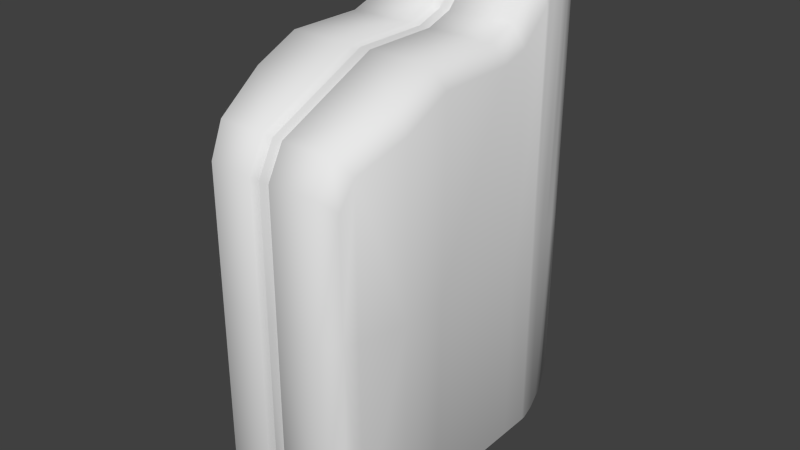 # Source: Jerry.blend  (saved by Blender 2.73.0; exported with 4.5.12 LTS)
import bpy
from mathutils import Matrix  # noqa: F401  (used for matrix-valued properties, if any)

bpy.ops.wm.read_factory_settings(use_empty=True)
scene = bpy.context.scene
scene.name = 'Scene'

# ---- collections
col_collection_1 = bpy.data.collections.new('Collection 1'); scene.collection.children.link(col_collection_1)
col_collection_2 = bpy.data.collections.new('Collection 2'); scene.collection.children.link(col_collection_2)
col_collection_2.hide_render = True
col_collection_2.hide_viewport = True

# ---- materials (node trees are filled in below, after node groups)
mat_bummymcbumerson = bpy.data.materials.new('Bummymcbumerson')
mat_bummymcbumerson.alpha_threshold = 0.0
mat_bummymcbumerson.use_transparent_shadow = False
mat_bummymcbumerson.roughness = 0.5
mat_bummymcbumerson.line_color = (0.0, 0.0, 0.0, 1.0)

# ---- material node trees

# ---- world
world_world = bpy.data.worlds.new('World'); scene.world = world_world
world_world.color = (0.05088, 0.05088, 0.05088)
world_world.use_sun_shadow = False
world_world.sun_shadow_jitter_overblur = 0.0
world_world.cycles.sampling_method = 'MANUAL'
world_world.cycles.sample_map_resolution = 256

# ---- meshes
me_cube_008 = bpy.data.meshes.new('Cube.008')
me_cube_008.from_pydata([(0.2087, 0.3701, 0.7792), (0.2087, 0.3701, -0.7487), (0.1818, 0.4664, -0.7241), (0.168, 0.5159, -0.6296), (0.1882, -0.4572, -0.7477), (0.1845, -0.4734, 0.433), (0.1731, -0.5235, 0.3385), (0.2307, -0.1614, 0.5765), (0.2307, 0.0758, 0.5765), (0.2307, 0.165, 0.6062), (0.2373, 0.3956, 0.7068), (0.2234, 0.4454, 0.6956), (0.2141, 0.4788, 0.6205), (0.251, 0.3463, -0.6997), (0.2266, 0.4338, -0.6794), (0.2141, 0.4788, -0.6012), (0.2292, -0.4323, -0.6981), (0.2172, -0.4846, -0.6012), (0.2276, -0.4391, 0.381), (0.2172, -0.4846, 0.3028), (0.265, -0.1471, 0.5179), (0.265, 0.1017, 0.5179), (0.265, 0.1827, 0.5425), (0.2538, 0.3334, 0.6822), (0.2307, 0.0759, -0.7487), (0.265, 0.1829, -0.6997), (0.265, 0.07935, -0.6997), (0.265, -0.1602, -0.6997), (0.2307, -0.1539, -0.7487), (0.2307, 0.1685, -0.7487), (0.2277, 0.3019, 0.7494), (0.1731, -0.5235, -0.6296), (0.168, 0.5159, 0.66), (0.1818, 0.4664, 0.7546), (0.0, 0.3735, 0.7792), (0.0, 0.5249, -0.6296), (0.0, -0.5289, -0.6296), (0.0, -0.1614, 0.5765), (0.0, 0.0758, 0.5765), (0.0, 0.1685, -0.7487), (0.0, 0.0759, -0.7487), (0.0, -0.1539, -0.7487), (0.0, 0.3028, 0.7494), (0.0, 0.165, 0.6062), (0.0, -0.5289, 0.3385), (0.0, -0.4776, 0.433), (0.0, -0.4609, -0.7477), (0.0, 0.4735, -0.7241), (0.0, 0.3735, -0.7487), (0.0, 0.5249, 0.66), (0.0, 0.4735, 0.7546), (0.03217, 0.3028, 0.7494), (0.03217, -0.1614, 0.5765), (0.03217, -0.1539, -0.7487), (0.03217, 0.5249, -0.6296), (0.03217, 0.0759, -0.7487), (0.03217, 0.3735, 0.7792), (0.03217, 0.0758, 0.5765), (0.03217, 0.4735, 0.7546), (0.03217, 0.5249, 0.66), (0.03217, 0.165, 0.6062), (0.03217, -0.4776, 0.433), (0.03217, -0.5289, 0.3385), (0.03217, 0.1685, -0.7487), (0.03217, 0.4735, -0.7241), (0.03217, -0.4609, -0.7477), (0.03217, -0.5289, -0.6296), (0.03217, 0.3735, -0.7487), (0.01608, -0.1561, 0.5579), (0.01608, -0.1487, -0.7288), (0.01608, 0.5058, -0.6176), (0.01608, 0.07479, -0.7288), (0.01608, 0.3791, 0.7569), (0.01608, 0.08376, 0.5579), (0.01608, 0.5058, 0.648), (0.01608, 0.1705, 0.5867), (0.01608, -0.4636, 0.4186), (0.01608, 0.1648, -0.7288), (0.01608, -0.4481, -0.7277), (0.01608, 0.3643, -0.7288), (0.01608, 0.3091, 0.7314), (0.01608, 0.4638, 0.7353), (0.01608, -0.5135, 0.3268), (0.01608, 0.4616, -0.7049), (0.01608, -0.5135, -0.6131), (0.2381, 0.3927, -0.06952), (0.225, 0.4396, -0.06952), (0.03217, -0.5289, -0.05798), (0.0, -0.5289, -0.05798), (0.1731, -0.5235, -0.05798), (0.2276, -0.4391, -0.06952), (0.2172, -0.4846, -0.0674), (0.2528, 0.34, -0.06952), (0.265, 0.1828, -0.06952), (0.265, 0.09052, -0.06952), (0.265, -0.1536, -0.06952), (0.01608, -0.5135, -0.05813), (0.2141, 0.4788, -0.06809), (0.168, 0.5159, -0.06684), (0.0, 0.5249, -0.06684), (0.03217, 0.5249, -0.06684), (0.01608, 0.5058, -0.06533), (0.1953, 0.4183, -0.7364), (0.2388, 0.39, -0.6895), (0.0, 0.4235, -0.7364), (0.03217, 0.4235, -0.7364), (0.01608, 0.4129, -0.7168), (0.265, 0.2781, 0.6355), (0.265, 0.2781, -0.6997), (0.2307, 0.2781, 0.7238), (0.2307, 0.2781, -0.7487), (0.265, 0.2781, -0.06952), (0.265, -0.2977, -0.06952), (0.2307, -0.2977, -0.7483), (0.265, -0.2977, 0.4462), (0.265, -0.2977, -0.6989), (0.2307, -0.2977, 0.5147), (0.0, -0.299, 0.5141), (0.03217, -0.299, 0.5141), (0.01608, -0.2898, 0.4973), (0.0, 0.2763, 0.7219), (0.03217, 0.2763, 0.7219), (0.01608, 0.2824, 0.7036), (0.0, 0.2637, -0.7487), (0.03217, 0.2637, -0.7487), (0.01608, 0.2575, -0.7288), (0.0, -0.3003, -0.7482), (0.03217, -0.3003, -0.7482), (0.01608, -0.2915, -0.7283), (0.2644, 0.2905, 0.6383), (0.0, 0.2941, -0.7487), (0.0, 0.2891, 0.7352), (0.03217, 0.2941, -0.7487), (0.2292, 0.2896, 0.7362), (0.01608, 0.2871, -0.7288), (0.2643, 0.2909, -0.06952), (0.2246, 0.3036, -0.7487), (0.2642, 0.2913, -0.6997), (0.03217, 0.2891, 0.7352), (0.01608, 0.2953, 0.7171)], [], [(102, 2, 14, 103), (8, 7, 20, 21), (133, 138, 121, 109), (2, 3, 15, 14), (9, 8, 21, 22), (5, 6, 19, 18), (68, 73, 38, 37), (119, 117, 45, 76), (74, 49, 50, 81), (96, 82, 44, 88), (0, 10, 11, 33), (133, 109, 107, 129), (89, 91, 19, 6), (9, 109, 121, 60), (33, 11, 12, 32), (30, 23, 10, 0), (4, 16, 17, 31), (98, 97, 15, 3), (28, 24, 26, 27), (24, 29, 25, 26), (72, 34, 42, 80), (106, 79, 48, 104), (69, 41, 40, 71), (76, 45, 44, 82), (115, 27, 95, 112), (122, 120, 43, 75), (71, 40, 39, 77), (83, 47, 35, 70), (101, 70, 35, 99), (84, 36, 46, 78), (81, 50, 34, 72), (73, 75, 43, 38), (8, 9, 60, 57), (33, 58, 56, 0), (31, 66, 65, 4), (98, 3, 54, 100), (128, 69, 53, 127), (2, 64, 54, 3), (24, 55, 63, 29), (61, 5, 116, 118), (5, 61, 62, 6), (28, 53, 55, 24), (28, 27, 115, 113), (102, 1, 67, 105), (0, 56, 51, 30), (89, 6, 62, 87), (32, 59, 58, 33), (7, 8, 57, 52), (57, 60, 75, 73), (124, 63, 77, 125), (58, 81, 72, 56), (123, 125, 77, 39), (66, 84, 78, 65), (100, 54, 70, 101), (128, 126, 41, 69), (64, 83, 70, 54), (55, 71, 77, 63), (121, 122, 75, 60), (61, 76, 82, 62), (53, 69, 71, 55), (119, 76, 61, 118), (105, 67, 79, 106), (56, 72, 80, 51), (87, 62, 82, 96), (59, 74, 81, 58), (52, 57, 73, 68), (59, 100, 101, 74), (10, 23, 92, 85), (27, 26, 94, 95), (11, 10, 85, 86), (26, 25, 93, 94), (31, 89, 87, 66), (84, 96, 88, 36), (129, 107, 111, 135), (32, 98, 100, 59), (114, 112, 95, 20), (66, 87, 96, 84), (31, 17, 91, 89), (74, 101, 99, 49), (32, 12, 97, 98), (116, 7, 52, 118), (137, 108, 110, 136), (64, 105, 106, 83), (2, 102, 105, 64), (83, 106, 104, 47), (1, 102, 103, 13), (103, 14, 86, 85), (21, 20, 95, 94), (13, 103, 85, 92), (14, 15, 97, 86), (11, 86, 97, 12), (18, 19, 91, 90), (16, 90, 91, 17), (135, 137, 13, 92), (7, 116, 114, 20), (109, 9, 22, 107), (108, 25, 29, 110), (116, 5, 18, 114), (18, 90, 112, 114), (16, 115, 112, 90), (113, 115, 16, 4), (68, 119, 118, 52), (68, 37, 117, 119), (138, 139, 122, 121), (139, 131, 120, 122), (130, 134, 125, 123), (132, 124, 125, 134), (78, 46, 126, 128), (78, 128, 127, 65), (28, 113, 127, 53), (65, 127, 113, 4), (63, 124, 110, 29), (132, 136, 110, 124), (67, 1, 136, 132), (67, 132, 134, 79), (48, 79, 134, 130), (80, 42, 131, 139), (51, 80, 139, 138), (111, 108, 137, 135), (13, 137, 136, 1), (23, 129, 135, 92), (30, 133, 129, 23), (30, 51, 138, 133), (22, 21, 94, 93), (107, 22, 93, 111), (93, 25, 108, 111)])
me_cube_008.polygons.foreach_set('use_smooth', [True] * 126)
_uv = me_cube_008.uv_layers.new(name='UVMap')
_uv.uv.foreach_set('vector', [0.468, 0.1268, 0.4905, 0.1304, 0.4707, 0.1536, 0.453, 0.1506, 0.3312, 0.6503, 0.2304, 0.644, 0.239, 0.6171, 0.3417, 0.6213, 0.4239, 0.69, 0.4164, 0.7527, 0.4105, 0.7509, 0.4195, 0.6873, 0.4905, 0.1304, 0.5098, 0.1704, 0.4881, 0.1827, 0.4707, 0.1536, 0.3695, 0.6586, 0.3312, 0.6503, 0.3417, 0.6213, 0.3747, 0.6288, 0.1038, 0.582, 0.08738, 0.5422, 0.1091, 0.5281, 0.1256, 0.5589, 0.2231, 0.733, 0.3193, 0.7453, 0.3159, 0.755, 0.2197, 0.7427, 0.1277, 0.6894, 0.1214, 0.6978, 0.05365, 0.6509, 0.06191, 0.6439, 0.5656, 0.666, 0.5756, 0.67, 0.5689, 0.7113, 0.5605, 0.7051, 0.01707, 0.3894, 0.02469, 0.5476, 0.01532, 0.5515, 0.008974, 0.3894, 0.4477, 0.7011, 0.4545, 0.6773, 0.4722, 0.6732, 0.4865, 0.7012, 0.4239, 0.69, 0.4195, 0.6873, 0.4141, 0.6576, 0.4183, 0.6583, 0.08386, 0.3893, 0.1072, 0.3857, 0.1091, 0.5281, 0.08738, 0.5422, 0.3695, 0.6586, 0.4195, 0.6873, 0.4105, 0.7509, 0.3664, 0.7374, 0.4865, 0.7012, 0.4722, 0.6732, 0.4831, 0.6456, 0.5046, 0.6612, 0.4286, 0.6925, 0.4339, 0.6705, 0.4545, 0.6773, 0.4477, 0.7011, 0.114, 0.119, 0.131, 0.1431, 0.1122, 0.1793, 0.09081, 0.1678, 0.5144, 0.3862, 0.4914, 0.3856, 0.4881, 0.1827, 0.5098, 0.1704, 0.2386, 0.1188, 0.3303, 0.1198, 0.331, 0.1439, 0.2365, 0.1427, 0.3303, 0.1198, 0.3672, 0.1216, 0.3711, 0.1457, 0.331, 0.1439, 0.4505, 0.7715, 0.446, 0.7827, 0.4172, 0.7719, 0.4188, 0.7625, 0.4899, 0.04624, 0.4667, 0.04074, 0.4724, 0.02899, 0.4955, 0.03481, 0.2373, 0.02442, 0.2346, 0.01316, 0.3366, 0.01316, 0.3357, 0.02459, 0.02958, 0.5904, 0.02001, 0.5938, 0.01532, 0.5515, 0.02469, 0.5476, 0.6834, 0.01349, 0.7374, 0.01316, 0.74, 0.2607, 0.6834, 0.2607, 0.4049, 0.7578, 0.4051, 0.7667, 0.3608, 0.7536, 0.3601, 0.7443, 0.3357, 0.02459, 0.3366, 0.01316, 0.3784, 0.01578, 0.3758, 0.02715, 0.5662, 0.1247, 0.5756, 0.1189, 0.5815, 0.1613, 0.5712, 0.1651, 0.579, 0.3869, 0.5712, 0.1651, 0.5815, 0.1613, 0.5878, 0.3865, 0.02901, 0.1637, 0.0197, 0.1577, 0.02619, 0.1057, 0.03579, 0.1111, 0.4887, 0.778, 0.4891, 0.7881, 0.446, 0.7827, 0.4505, 0.7715, 0.3193, 0.7453, 0.3554, 0.7507, 0.3539, 0.7619, 0.3159, 0.755, 0.3312, 0.6503, 0.3695, 0.6586, 0.3574, 0.7396, 0.3187, 0.7349, 0.4865, 0.7012, 0.4924, 0.7685, 0.4514, 0.7595, 0.4477, 0.7011, 0.09081, 0.1678, 0.03897, 0.1598, 0.04743, 0.108, 0.114, 0.119, 0.5144, 0.3862, 0.5098, 0.1704, 0.5606, 0.1632, 0.5702, 0.3864, 0.1746, 0.029, 0.2373, 0.02442, 0.2354, 0.0357, 0.1719, 0.04058, 0.4905, 0.1304, 0.5549, 0.121, 0.5606, 0.1632, 0.5098, 0.1704, 0.3303, 0.1198, 0.3358, 0.03586, 0.3764, 0.03866, 0.3672, 0.1216, 0.06551, 0.6337, 0.1038, 0.582, 0.1778, 0.6147, 0.1331, 0.6804, 0.1038, 0.582, 0.04036, 0.5917, 0.03442, 0.5498, 0.08738, 0.5422, 0.2386, 0.1188, 0.2354, 0.0357, 0.3358, 0.03586, 0.3303, 0.1198, 0.2386, 0.1188, 0.2365, 0.1427, 0.1837, 0.1441, 0.182, 0.121, 0.468, 0.1268, 0.4472, 0.1245, 0.467, 0.05354, 0.4895, 0.05894, 0.4477, 0.7011, 0.4514, 0.7595, 0.423, 0.7541, 0.4286, 0.6925, 0.08386, 0.3893, 0.08738, 0.5422, 0.03442, 0.5498, 0.02511, 0.3895, 0.5046, 0.6612, 0.5552, 0.6679, 0.55, 0.7093, 0.4865, 0.7012, 0.2304, 0.644, 0.3312, 0.6503, 0.3187, 0.7349, 0.2222, 0.7231, 0.3187, 0.7349, 0.3574, 0.7396, 0.3554, 0.7507, 0.3193, 0.7453, 0.4184, 0.04337, 0.3764, 0.03866, 0.3758, 0.02715, 0.4172, 0.0318, 0.4924, 0.7685, 0.4887, 0.778, 0.4505, 0.7715, 0.4514, 0.7595, 0.4216, 0.02069, 0.4172, 0.0318, 0.3758, 0.02715, 0.3784, 0.01578, 0.03897, 0.1598, 0.02901, 0.1637, 0.03579, 0.1111, 0.04743, 0.108, 0.5702, 0.3864, 0.5606, 0.1632, 0.5712, 0.1651, 0.579, 0.3869, 0.1746, 0.029, 0.1697, 0.01809, 0.2346, 0.01316, 0.2373, 0.02442, 0.5549, 0.121, 0.5662, 0.1247, 0.5712, 0.1651, 0.5606, 0.1632, 0.3358, 0.03586, 0.3357, 0.02459, 0.3758, 0.02715, 0.3764, 0.03866, 0.4105, 0.7509, 0.4049, 0.7578, 0.3601, 0.7443, 0.3664, 0.7374, 0.04036, 0.5917, 0.02958, 0.5904, 0.02469, 0.5476, 0.03442, 0.5498, 0.2354, 0.0357, 0.2373, 0.02442, 0.3357, 0.02459, 0.3358, 0.03586, 0.1277, 0.6894, 0.06191, 0.6439, 0.06551, 0.6337, 0.1331, 0.6804, 0.4895, 0.05894, 0.467, 0.05354, 0.4667, 0.04074, 0.4899, 0.04624, 0.4514, 0.7595, 0.4505, 0.7715, 0.4188, 0.7625, 0.423, 0.7541, 0.02511, 0.3895, 0.03442, 0.5498, 0.02469, 0.5476, 0.01707, 0.3894, 0.5552, 0.6679, 0.5656, 0.666, 0.5605, 0.7051, 0.55, 0.7093, 0.2222, 0.7231, 0.3187, 0.7349, 0.3193, 0.7453, 0.2231, 0.733, 0.5552, 0.6679, 0.5702, 0.3864, 0.579, 0.3869, 0.5656, 0.666, 0.9571, 0.5657, 0.9318, 0.5561, 0.9344, 0.2607, 0.9559, 0.2607, 0.7374, 0.01316, 0.8315, 0.01316, 0.8359, 0.2607, 0.74, 0.2607, 0.9774, 0.5613, 0.9571, 0.5657, 0.9559, 0.2607, 0.9751, 0.2607, 0.8315, 0.01316, 0.8722, 0.01316, 0.8721, 0.2607, 0.8359, 0.2607, 0.09081, 0.1678, 0.08386, 0.3893, 0.02511, 0.3895, 0.03897, 0.1598, 0.02901, 0.1637, 0.01707, 0.3894, 0.008974, 0.3894, 0.0197, 0.1577, 0.9145, 0.5388, 0.9096, 0.5377, 0.9096, 0.2607, 0.9146, 0.2607, 0.5046, 0.6612, 0.5144, 0.3862, 0.5702, 0.3864, 0.5552, 0.6679, 0.6834, 0.4633, 0.6834, 0.2607, 0.74, 0.2607, 0.7425, 0.4915, 0.03897, 0.1598, 0.02511, 0.3895, 0.01707, 0.3894, 0.02901, 0.1637, 0.09081, 0.1678, 0.1122, 0.1793, 0.1072, 0.3857, 0.08386, 0.3893, 0.5656, 0.666, 0.579, 0.3869, 0.5878, 0.3865, 0.5756, 0.67, 0.5046, 0.6612, 0.4831, 0.6456, 0.4914, 0.3856, 0.5144, 0.3862, 0.1778, 0.6147, 0.2304, 0.644, 0.1861, 0.7153, 0.1331, 0.6804, 0.4137, 0.1494, 0.4076, 0.1492, 0.41, 0.1252, 0.4206, 0.1247, 0.5124, 0.06497, 0.4895, 0.05894, 0.4899, 0.04624, 0.5124, 0.05208, 0.4905, 0.1304, 0.468, 0.1268, 0.4895, 0.05894, 0.5124, 0.06497, 0.5124, 0.05208, 0.4899, 0.04624, 0.4955, 0.03481, 0.5187, 0.0408, 0.4472, 0.1245, 0.468, 0.1268, 0.453, 0.1506, 0.4354, 0.148, 0.9548, 0.01715, 0.9727, 0.02114, 0.9751, 0.2607, 0.9559, 0.2607, 0.8403, 0.4915, 0.7425, 0.4915, 0.74, 0.2607, 0.8359, 0.2607, 0.937, 0.01316, 0.9548, 0.01715, 0.9559, 0.2607, 0.9344, 0.2607, 0.9727, 0.02114, 0.991, 0.05186, 0.991, 0.2613, 0.9751, 0.2607, 0.9774, 0.5613, 0.9751, 0.2607, 0.991, 0.2613, 0.991, 0.5318, 0.6259, 0.4377, 0.6076, 0.407, 0.6076, 0.2616, 0.6259, 0.2607, 0.6286, 0.01379, 0.6259, 0.2607, 0.6076, 0.2616, 0.6076, 0.05187, 0.9146, 0.2607, 0.9148, 0.01316, 0.937, 0.01316, 0.9344, 0.2607, 0.2304, 0.644, 0.1778, 0.6147, 0.1819, 0.5852, 0.239, 0.6171, 0.4195, 0.6873, 0.3695, 0.6586, 0.3747, 0.6288, 0.4141, 0.6576, 0.4076, 0.1492, 0.3711, 0.1457, 0.3672, 0.1216, 0.41, 0.1252, 0.1778, 0.6147, 0.1038, 0.582, 0.1256, 0.5589, 0.1819, 0.5852, 0.6259, 0.4377, 0.6259, 0.2607, 0.6834, 0.2607, 0.6834, 0.4633, 0.6286, 0.01379, 0.6834, 0.01349, 0.6834, 0.2607, 0.6259, 0.2607, 0.182, 0.121, 0.1837, 0.1441, 0.131, 0.1431, 0.114, 0.119, 0.1793, 0.7234, 0.1277, 0.6894, 0.1331, 0.6804, 0.1861, 0.7153, 0.1793, 0.7234, 0.1745, 0.7329, 0.1214, 0.6978, 0.1277, 0.6894, 0.4164, 0.7527, 0.4113, 0.7599, 0.4049, 0.7578, 0.4105, 0.7509, 0.4113, 0.7599, 0.4112, 0.7689, 0.4051, 0.7667, 0.4049, 0.7578, 0.4353, 0.02288, 0.4303, 0.03378, 0.4172, 0.0318, 0.4216, 0.02069, 0.4313, 0.04554, 0.4184, 0.04337, 0.4172, 0.0318, 0.4303, 0.03378, 0.1061, 0.03745, 0.09909, 0.02684, 0.1697, 0.01809, 0.1746, 0.029, 0.1061, 0.03745, 0.1746, 0.029, 0.1719, 0.04058, 0.1019, 0.04947, 0.2386, 0.1188, 0.182, 0.121, 0.1719, 0.04058, 0.2354, 0.0357, 0.1019, 0.04947, 0.1719, 0.04058, 0.182, 0.121, 0.114, 0.119, 0.3764, 0.03866, 0.4184, 0.04337, 0.41, 0.1252, 0.3672, 0.1216, 0.4313, 0.04554, 0.4206, 0.1247, 0.41, 0.1252, 0.4184, 0.04337, 0.467, 0.05354, 0.4472, 0.1245, 0.4206, 0.1247, 0.4313, 0.04554, 0.467, 0.05354, 0.4313, 0.04554, 0.4303, 0.03378, 0.4667, 0.04074, 0.4724, 0.02899, 0.4667, 0.04074, 0.4303, 0.03378, 0.4353, 0.02288, 0.4188, 0.7625, 0.4172, 0.7719, 0.4112, 0.7689, 0.4113, 0.7599, 0.423, 0.7541, 0.4188, 0.7625, 0.4113, 0.7599, 0.4164, 0.7527, 0.9096, 0.2607, 0.9096, 0.01316, 0.9148, 0.01316, 0.9146, 0.2607, 0.4354, 0.148, 0.4137, 0.1494, 0.4206, 0.1247, 0.4472, 0.1245, 0.9318, 0.5561, 0.9145, 0.5388, 0.9146, 0.2607, 0.9344, 0.2607, 0.4286, 0.6925, 0.4239, 0.69, 0.4183, 0.6583, 0.4339, 0.6705, 0.4286, 0.6925, 0.423, 0.7541, 0.4164, 0.7527, 0.4239, 0.69, 0.8721, 0.5012, 0.8403, 0.4915, 0.8359, 0.2607, 0.8721, 0.2607, 0.9096, 0.5377, 0.8721, 0.5012, 0.8721, 0.2607, 0.9096, 0.2607, 0.8721, 0.2607, 0.8722, 0.01316, 0.9096, 0.01316, 0.9096, 0.2607])
me_cube_008.materials.append(mat_bummymcbumerson)
me_cube_008.use_remesh_preserve_volume = False
me_cube_008.use_remesh_preserve_attributes = False
me_cube_008.use_mirror_vertex_groups = False
me_cube_008.update()
me_cube_005 = bpy.data.meshes.new('Cube.005')
me_cube_005.from_pydata([(0.1568, -0.06747, 0.7665), (0.1723, 0.2974, 0.7734), (0.1723, 0.2017, 0.6803), (0.1964, 0.2604, 0.7462), (0.1174, 0.2009, 0.6798), (0.1649, -0.2124, 0.7276), (0.0626, 0.2974, 0.7734), (0.0626, 0.2017, 0.6803), (0.03843, 0.2604, 0.7462), (0.1174, 0.2962, 0.7726), (0.1574, -0.0669, 0.7025), (0.1737, -0.06791, 0.7354), (0.1174, -0.06679, 0.6952), (0.07805, -0.06747, 0.7665), (0.07754, -0.0669, 0.7025), (0.06115, -0.06791, 0.7354), (0.1174, -0.06759, 0.771), (0.1725, -0.1678, 0.6746), (0.1875, -0.1967, 0.7044), (0.1175, -0.1631, 0.6688), (0.07007, -0.2124, 0.7276), (0.06252, -0.1678, 0.6746), (0.04748, -0.1967, 0.7044), (0.1175, -0.2147, 0.7318), (0.1693, -0.2576, 0.6216), (0.2104, -0.194, 0.6292), (0.2031, -0.2323, 0.6233), (0.1177, -0.1858, 0.6295), (0.06605, -0.2576, 0.6216), (0.02506, -0.194, 0.6292), (0.03232, -0.2323, 0.6233), (0.1177, -0.258, 0.6243), (0.1174, 0.2196, 0.7685), (0.1613, 0.2206, 0.7683), (0.1174, 0.1628, 0.6958), (0.07354, 0.1634, 0.6976), (0.07364, 0.2206, 0.7683), (0.05443, 0.1968, 0.7441), (0.1614, 0.1634, 0.6976), (0.1804, 0.1968, 0.7441), (0.06614, -0.2578, 0.5417), (0.1696, -0.2578, 0.5417), (0.1178, -0.2693, 0.5385), (0.02747, -0.2493, 0.5458), (-0.01098, -0.1829, 0.5782), (0.118, -0.1809, 0.5783), (0.247, -0.1829, 0.5782), (0.2083, -0.2493, 0.5458)], [], [(36, 37, 15, 13), (32, 36, 13, 16), (33, 32, 16, 0), (35, 34, 12, 14), (13, 15, 22, 20), (16, 13, 20, 23), (0, 16, 23, 5), (14, 12, 19, 21), (37, 35, 14, 15), (34, 38, 10, 12), (39, 33, 0, 11), (38, 39, 11, 10), (20, 22, 30, 28), (23, 20, 28, 31), (5, 23, 31, 24), (21, 19, 27, 29), (15, 14, 21, 22), (12, 10, 17, 19), (11, 0, 5, 18), (10, 11, 18, 17), (42, 31, 28, 40), (42, 41, 24, 31), (22, 21, 29, 30), (19, 17, 25, 27), (18, 5, 24, 26), (17, 18, 26, 25), (43, 40, 28, 30), (45, 44, 29, 27), (45, 27, 25, 46), (47, 46, 25, 26), (47, 26, 24, 41), (2, 3, 39, 38), (3, 1, 33, 39), (4, 2, 38, 34), (8, 7, 35, 37), (7, 4, 34, 35), (1, 9, 32, 33), (9, 6, 36, 32), (6, 8, 37, 36), (30, 29, 44, 43)])
me_cube_005.materials.append(mat_bummymcbumerson)
me_cube_005.use_remesh_preserve_volume = False
me_cube_005.use_remesh_preserve_attributes = False
me_cube_005.use_mirror_vertex_groups = False
me_cube_005.update()
me_cube_004 = bpy.data.meshes.new('Cube.004')
me_cube_004.from_pydata([(0.1289, -0.2849, 0.5097), (0.06049, -0.3094, 0.4964), (0.03215, -0.37, 0.4637), (0.06049, -0.4365, 0.4447), (0.1289, -0.4639, 0.4369), (0.1973, -0.4365, 0.4447), (0.2257, -0.37, 0.4637), (0.1973, -0.3094, 0.4964), (0.1289, -0.2973, 0.5159), (0.06718, -0.3203, 0.5064), (0.04161, -0.3771, 0.483), (0.06718, -0.4346, 0.4592), (0.1289, -0.4583, 0.4494), (0.1906, -0.4346, 0.4592), (0.2162, -0.3771, 0.483), (0.1906, -0.3203, 0.5064), (0.1289, -0.3617, 0.6719), (0.06718, -0.3847, 0.6624), (0.04161, -0.4415, 0.639), (0.06718, -0.499, 0.6152), (0.1289, -0.5227, 0.6054), (0.1906, -0.499, 0.6152), (0.2162, -0.4415, 0.639), (0.1906, -0.3847, 0.6624), (0.1289, -0.3549, 0.6803), (0.05895, -0.3809, 0.6695), (0.02997, -0.4453, 0.6429), (0.05895, -0.5105, 0.616), (0.1289, -0.5374, 0.6049), (0.1989, -0.5105, 0.616), (0.2278, -0.4453, 0.6429), (0.1989, -0.3809, 0.6695), (0.1289, -0.4453, 0.6429), (0.1289, -0.336, 0.6503), (0.05469, -0.3637, 0.6389), (0.02395, -0.432, 0.6107), (0.05469, -0.5011, 0.5822), (0.1289, -0.5297, 0.5704), (0.2031, -0.5011, 0.5822), (0.2339, -0.432, 0.6107), (0.2031, -0.3637, 0.6389), (0.1289, -0.432, 0.6107), (0.1646, -0.3469, 0.627), (0.1646, -0.3314, 0.6332), (0.1646, -0.325, 0.6487), (0.1646, -0.3314, 0.6643), (0.1646, -0.3469, 0.6708), (0.1646, -0.3625, 0.6643), (0.1646, -0.3689, 0.6487), (0.1646, -0.3625, 0.6332), (0.09198, -0.3469, 0.627), (0.09198, -0.3314, 0.6332), (0.09198, -0.325, 0.6487), (0.09198, -0.3314, 0.6643), (0.09198, -0.3469, 0.6708), (0.09198, -0.3625, 0.6643), (0.09198, -0.3689, 0.6487), (0.09198, -0.3625, 0.6332)], [], [(0, 1, 9, 8), (1, 2, 10, 9), (2, 3, 11, 10), (3, 4, 12, 11), (4, 5, 13, 12), (5, 6, 14, 13), (6, 7, 15, 14), (7, 0, 8, 15), (8, 9, 17, 16), (9, 10, 18, 17), (10, 11, 19, 18), (11, 12, 20, 19), (12, 13, 21, 20), (13, 14, 22, 21), (14, 15, 23, 22), (15, 8, 16, 23), (31, 24, 32), (30, 31, 32), (29, 30, 32), (28, 29, 32), (27, 28, 32), (26, 27, 32), (25, 26, 32), (24, 25, 32), (40, 41, 33), (39, 41, 40), (38, 41, 39), (37, 41, 38), (36, 41, 37), (35, 41, 36), (34, 41, 35), (33, 41, 34), (31, 40, 33, 24), (30, 39, 40, 31), (29, 38, 39, 30), (28, 37, 38, 29), (27, 36, 37, 28), (26, 35, 36, 27), (25, 34, 35, 26), (24, 33, 34, 25), (43, 44, 45, 46, 47, 48, 49, 42), (51, 50, 57, 56, 55, 54, 53, 52), (49, 57, 50, 42), (48, 56, 57, 49), (47, 55, 56, 48), (46, 54, 55, 47), (45, 53, 54, 46), (44, 52, 53, 45), (43, 51, 52, 44), (42, 50, 51, 43)])
me_cube_004.materials.append(mat_bummymcbumerson)
me_cube_004.use_remesh_preserve_volume = False
me_cube_004.use_remesh_preserve_attributes = False
me_cube_004.use_mirror_vertex_groups = False
me_cube_004.update()
me_cube_001 = bpy.data.meshes.new('Cube.001')
me_cube_001.from_pydata([(0.2042, 0.367, 0.7792), (0.2042, 0.367, -0.7487), (0.1768, 0.4632, -0.7241), (0.1628, 0.5125, -0.6296), (0.1759, -0.4744, -0.7492), (0.1782, -0.4668, 0.433), (0.1634, -0.516, 0.3385), (0.2307, -0.1614, 0.5765), (0.2307, 0.0758, 0.5765), (0.2307, 0.165, 0.6062), (0.2327, 0.3927, 0.7068), (0.2185, 0.4424, 0.6956), (0.209, 0.4757, 0.6205), (0.2467, 0.3434, -0.6997), (0.2218, 0.4308, -0.6794), (0.209, 0.4757, -0.6012), (0.2184, -0.4522, -0.6998), (0.2079, -0.4872, -0.6428), (0.2143, -0.4519, 0.3964), (0.2101, -0.4801, 0.3279), (0.265, -0.1471, 0.5179), (0.265, 0.1017, 0.5179), (0.265, 0.1827, 0.5425), (0.2503, 0.3308, 0.6822), (0.2307, 0.0759, -0.7487), (0.265, 0.1829, -0.6997), (0.265, 0.07935, -0.6997), (0.265, -0.1602, -0.6997), (0.2307, -0.1539, -0.7487), (0.2307, 0.1685, -0.7487), (0.2236, 0.299, 0.7494), (0.1623, -0.5199, -0.6662), (0.1628, 0.5125, 0.66), (0.1768, 0.4632, 0.7546), (0.0, 0.3735, 0.7792), (0.0, 0.5249, -0.6296), (0.0, -0.533, -0.6662), (0.0, -0.1614, 0.5765), (0.0, 0.0758, 0.5765), (0.0, 0.1685, -0.7487), (0.0, 0.0759, -0.7487), (0.0, -0.1539, -0.7487), (0.0, 0.3028, 0.7494), (0.0, 0.165, 0.6062), (0.0, -0.5289, 0.3385), (0.0, -0.4776, 0.433), (0.0, -0.4855, -0.7492), (0.0, 0.4735, -0.7241), (0.0, 0.3735, -0.7487), (0.0, 0.5249, 0.66), (0.0, 0.4735, 0.7546), (0.03217, 0.3028, 0.7494), (0.03217, -0.1614, 0.5765), (0.03217, -0.1539, -0.7487), (0.03217, 0.5249, -0.6296), (0.03217, 0.0759, -0.7487), (0.03217, 0.3735, 0.7792), (0.03217, 0.0758, 0.5765), (0.03217, 0.4735, 0.7546), (0.03217, 0.5249, 0.66), (0.03217, 0.165, 0.6062), (0.03217, -0.4776, 0.433), (0.03217, -0.5289, 0.3385), (0.03217, 0.1685, -0.7487), (0.03217, 0.4735, -0.7241), (0.03217, -0.4855, -0.7492), (0.03217, -0.533, -0.6662), (0.03217, 0.3735, -0.7487), (0.01608, -0.1561, 0.5579), (0.01608, -0.1487, -0.7288), (0.01608, 0.5058, -0.6176), (0.01608, 0.07479, -0.7288), (0.01608, 0.3791, 0.7569), (0.01608, 0.08376, 0.5579), (0.01608, 0.5058, 0.648), (0.01608, 0.1705, 0.5867), (0.01608, -0.4636, 0.4186), (0.01608, 0.1648, -0.7288), (0.01608, -0.4709, -0.7268), (0.01608, 0.3643, -0.7288), (0.01608, 0.3091, 0.7314), (0.01608, 0.4638, 0.7353), (0.01608, -0.5135, 0.3268), (0.01608, 0.4616, -0.7049), (0.01608, -0.5095, -0.6524), (0.03217, -0.5289, -0.07053), (0.0, -0.5289, -0.07053), (0.1634, -0.516, -0.07053), (0.2101, -0.4801, -0.07995), (0.265, -0.04241, 0.07408), (0.265, 0.1192, 0.07408), (0.2466, 0.1127, 0.1002), (0.2466, -0.04234, 0.1002), (0.01608, -0.5135, -0.07068), (0.209, 0.4757, -0.08796), (0.1628, 0.5125, -0.08672), (0.0, 0.5249, -0.06684), (0.03217, 0.5249, -0.06684), (0.01608, 0.5058, -0.06533), (0.1905, 0.4151, -0.7364), (0.2342, 0.3871, -0.6895), (0.0, 0.4235, -0.7364), (0.03217, 0.4235, -0.7364), (0.01608, 0.4129, -0.7168), (0.265, 0.159, 0.07408), (0.2466, 0.1816, 0.09785), (0.265, 0.1588, 0.0426), (0.2466, 0.1851, 0.03539), (0.265, 0.0584, -0.204), (0.265, -0.04153, -0.204), (0.2466, -0.04723, -0.2799), (0.265, -0.1031, 0.07408), (0.2466, -0.09663, 0.1002), (0.265, -0.1419, 0.07408), (0.2466, -0.1655, 0.09785), (0.265, -0.1419, 0.0426), (0.2466, -0.1682, 0.03539), (0.2466, -0.04723, -0.2608), (0.265, -0.04723, -0.2348), (0.265, 0.1196, -0.204), (0.265, -0.1028, -0.204), (0.2466, 0.1127, 0.1192), (0.2466, -0.04234, 0.1192), (0.2466, -0.09663, 0.1491), (0.2466, 0.2216, 0.1197), (0.2466, 0.2117, 0.04763), (0.2114, 0.4002, 0.4327), (0.2103, 0.4038, 0.4284), (0.2466, -0.1666, 0.1929), (0.2466, -0.1951, 0.08979), (0.2466, -0.1947, 0.03539), (0.2466, -0.1951, 0.1782), (0.2195, -0.3855, 0.3289), (0.2172, -0.3934, 0.3153), (0.265, 0.1196, 0.04337), (0.2048, 0.4231, -0.4849), (0.2071, 0.4152, -0.4985), (0.2466, 0.2117, -0.3388), (0.2466, 0.2117, -0.196), (0.2466, 0.2117, -0.2504), (0.2466, 0.1834, -0.3535), (0.2181, -0.3893, -0.5861), (0.2199, -0.3833, -0.5933), (0.2466, -0.1947, -0.2082), (0.2466, -0.2048, -0.2803), (0.2466, 0.1135, -0.3098), (0.2466, 0.0592, -0.2799), (0.2466, -0.09586, -0.2799), (0.2466, 0.1851, -0.196), (0.265, 0.1588, -0.2032), (0.2466, 0.1847, -0.2609), (0.265, 0.1592, -0.2347), (0.2466, 0.1135, -0.2608), (0.265, 0.12, -0.2348), (0.2466, -0.1682, -0.196), (0.265, -0.1028, 0.04337), (0.265, -0.1419, -0.2032), (0.2466, -0.1671, -0.2609), (0.265, 0.06409, 0.07408), (0.2466, 0.06409, 0.1002), (0.2466, 0.06409, 0.1192), (0.265, 0.0584, 0.04337), (0.265, -0.04153, 0.04337), (0.265, -0.1419, -0.2347), (0.2466, 0.0592, -0.2608), (0.2466, -0.09586, -0.2608), (0.265, -0.1024, -0.2348), (0.265, 0.05928, -0.2348), (0.265, 0.1127, 0.1445), (0.265, -0.04234, 0.1445), (0.265, -0.09663, 0.1745), (0.265, 0.2112, 0.145), (0.2259, 0.4292, 0.5009), (0.265, -0.1666, 0.2182), (0.2311, -0.411, 0.3588), (0.265, 0.06409, 0.1445), (0.2466, 0.2117, -0.08031), (0.2195, 0.4516, 0.4795), (0.265, 0.2333, 0.04566), (0.265, 0.2333, -0.08031), (0.2266, -0.4262, 0.3238), (0.265, -0.2164, 0.1674), (0.265, -0.2164, 0.09083), (0.265, -0.2164, 0.03559), (0.265, -0.09586, -0.3052), (0.265, 0.0592, -0.3052), (0.265, 0.1135, -0.3351), (0.265, -0.1943, -0.3056), (0.2317, -0.4082, -0.6414), (0.265, 0.1834, -0.3788), (0.2198, 0.4349, -0.5255), (0.265, -0.04723, -0.3052), (0.2466, -0.1682, -0.08031), (0.265, 0.1588, -0.08031), (0.2466, 0.1851, -0.08031), (0.2466, -0.1947, -0.08031), (0.265, -0.1419, -0.08031), (0.265, -0.1028, -0.08031), (0.265, 0.1196, -0.08031), (0.265, -0.04153, -0.08031), (0.265, 0.0584, -0.08031), (0.2243, -0.4327, -0.6226), (0.265, -0.2164, -0.2063), (0.265, -0.2164, -0.08031), (0.2142, 0.4545, -0.4935), (0.265, 0.2333, -0.328), (0.265, 0.2333, -0.2514), (0.265, 0.2333, -0.1962), (0.03217, 0.5249, 0.4933), (0.01608, 0.5058, 0.4844), (0.209, 0.4757, 0.4626), (0.1628, 0.5125, 0.4933), (0.0, 0.5249, 0.4933), (0.0, 0.2339, 0.6778), (0.265, 0.2544, 0.6124), (0.2389, 0.3036, 0.262), (0.2307, 0.2339, 0.6778), (0.03217, 0.2339, 0.6778), (0.01608, 0.2398, 0.6591), (0.2325, 0.3933, 0.6246), (0.209, 0.4757, 0.04587), (0.1628, 0.5125, 0.05345), (0.0, 0.5249, 0.05345), (0.03217, 0.5249, 0.05345), (0.01608, 0.5058, 0.05273), (0.209, 0.4757, -0.197), (0.1628, 0.5125, -0.202), (0.0, 0.5249, -0.1864), (0.03217, 0.5249, -0.1864), (0.01608, 0.5058, -0.1826), (0.209, 0.4757, -0.2471), (0.1628, 0.5125, -0.255), (0.0, 0.5249, -0.2413), (0.03217, 0.5249, -0.2413), (0.01608, 0.5058, -0.2366), (0.209, 0.4757, -0.3473), (0.1628, 0.5125, -0.361), (0.0, 0.5249, -0.3512), (0.03217, 0.5249, -0.3512), (0.01608, 0.5058, -0.3444), (0.209, 0.4757, -0.4856), (0.1628, 0.5125, -0.5073), (0.0, 0.5249, -0.5029), (0.03217, 0.5249, -0.5029), (0.01608, 0.5058, -0.4933), (0.2307, 0.03027, 0.5765), (0.265, 0.05394, 0.5179), (0.0, 0.03027, 0.5765), (0.03217, 0.03027, 0.5765), (0.01608, 0.03773, 0.5579), (0.03217, -0.04366, 0.5765), (0.03217, -0.08244, 0.5765), (0.01608, -0.03701, 0.5579), (0.01608, -0.0765, 0.5579), (0.2307, -0.08244, 0.5765), (0.2307, -0.04366, 0.5765), (0.265, -0.0655, 0.5179), (0.265, -0.0236, 0.5179), (0.0, -0.08244, 0.5765), (0.0, -0.04366, 0.5765), (0.2215, -0.3238, 0.5012), (0.2595, -0.3155, 0.4571), (0.0, -0.3136, 0.5075), (0.03217, -0.3136, 0.5075), (0.01608, -0.3041, 0.4909), (0.03217, -0.3956, 0.4703), (0.01608, -0.3838, 0.4547), (0.2017, -0.3883, 0.4703), (0.0, -0.3956, 0.4703), (0.2386, -0.3992, 0.4294), (0.2101, -0.4801, 0.04204), (0.2101, -0.4801, 0.09507), (0.2101, -0.4801, 0.1908), (0.1634, -0.516, 0.05689), (0.1634, -0.516, 0.1165), (0.1634, -0.516, 0.2187), (0.0, -0.5289, 0.05689), (0.0, -0.5289, 0.1165), (0.0, -0.5289, 0.2187), (0.01608, -0.5135, 0.2104), (0.01608, -0.5135, 0.1111), (0.01608, -0.5135, 0.05435), (0.03217, -0.5289, 0.2187), (0.03217, -0.5289, 0.1165), (0.03217, -0.5289, 0.05689), (0.03217, -0.5289, -0.211), (0.01608, -0.5135, -0.2069), (0.1634, -0.516, -0.211), (0.2101, -0.4801, -0.2109), (0.0, -0.5289, -0.211), (0.265, -0.1588, -0.6632), (0.265, 0.07957, -0.6657), (0.265, 0.1825, -0.6607), (0.2525, 0.323, -0.6557), (0.2391, 0.37, -0.6469), (0.2333, 0.3906, -0.6243), (0.265, -0.0581, -0.6997), (0.2307, -0.05596, -0.7487), (0.0, -0.05596, -0.7487), (0.03217, -0.05596, -0.7487), (0.01608, -0.05348, -0.7288), (0.265, -0.05723, -0.6643), (0.2561, 0.3105, -0.452), (0.2344, 0.3194, -0.4119), (0.2394, 0.3019, -0.426), (0.2456, 0.3472, -0.4059), (0.03217, 0.5249, -0.427), (0.01608, 0.5058, -0.4188), (0.209, 0.4757, -0.4165), (0.1628, 0.5125, -0.4342), (0.0, 0.5249, -0.427), (0.2134, 0.425, -0.512), (0.2558, -0.04723, -0.2925), (0.2558, 0.0592, -0.2925), (0.2558, -0.04234, 0.1319), (0.2558, 0.06409, 0.1319), (0.2268, -0.3933, 0.3395), (0.2558, -0.1666, 0.2056), (0.2558, -0.09663, 0.1618), (0.2558, 0.2164, 0.1324), (0.2165, 0.422, 0.4802), (0.2558, 0.1127, 0.1319), (0.2128, 0.4351, 0.4667), (0.2558, 0.2225, 0.04665), (0.2558, -0.2058, 0.1728), (0.2228, -0.4067, 0.3173), (0.2558, 0.2225, -0.08031), (0.2558, -0.2058, 0.09031), (0.2558, -0.2056, 0.03549), (0.2558, 0.1834, -0.3662), (0.2558, 0.1135, -0.3224), (0.2558, -0.1995, -0.293), (0.2251, -0.3979, -0.6303), (0.2558, -0.09586, -0.2925), (0.2197, -0.4161, -0.6119), (0.2558, -0.2056, -0.2073), (0.2558, 0.2225, -0.3334), (0.2095, 0.4388, -0.4892), (0.2558, -0.2056, -0.08031), (0.2558, 0.2225, -0.2509), (0.2558, 0.2225, -0.1961), (0.24, 0.3333, -0.4089), (0.2477, 0.3062, -0.439), (0.265, -0.2357, 0.09114), (0.2546, 0.3159, -0.4694), (0.2292, -0.4174, 0.3687), (0.2263, -0.4261, -0.6616), (0.2218, -0.442, 0.3195), (0.265, 0.21, 0.1612), (0.265, -0.09636, 0.1899), (0.265, 0.06014, -0.3219), (0.2353, -0.3969, 0.3611), (0.265, -0.2357, 0.03606), (0.265, 0.06369, 0.1592), (0.2343, -0.3995, -0.6586), (0.265, 0.1123, 0.1599), (0.265, -0.1658, 0.2306), (0.2221, 0.4397, 0.5234), (0.265, 0.1179, -0.3559), (0.265, -0.2358, 0.1691), (0.2419, 0.3604, -0.4069), (0.265, -0.0984, -0.3196), (0.2156, 0.4603, 0.4737), (0.265, -0.2357, -0.2066), (0.265, 0.1941, -0.4008), (0.265, -0.2357, -0.08028), (0.265, 0.2517, -0.1963), (0.2115, 0.4657, -0.4894), (0.2191, -0.4501, -0.6242), (0.265, 0.2471, 0.04567), (0.265, 0.2542, -0.3297), (0.227, 0.422, 0.5096), (0.265, 0.2527, -0.2511), (0.2216, 0.429, -0.5388), (0.218, 0.4414, -0.5376), (0.265, -0.04167, 0.1578), (0.265, 0.2495, -0.08082), (0.265, -0.04765, -0.3203), (0.2366, -0.3927, 0.378), (0.2101, -0.4801, 0.2561), (0.1634, -0.516, 0.2886), (0.0, -0.5289, 0.2886), (0.2433, -0.3052, 0.2775), (0.2385, -0.3212, 0.2634), (0.2573, -0.3228, 0.3055), (0.2479, -0.3541, 0.2657), (0.01608, -0.5135, 0.2783), (0.03217, -0.5289, 0.2886), (0.2442, -0.3343, 0.2624), (0.2512, -0.3109, 0.289), (0.2435, -0.3686, 0.26), (0.2592, -0.3165, 0.3156), (0.2588, -0.3179, 0.3795), (0.2396, 0.301, 0.2164), (0.2583, 0.3081, 0.2927), (0.2525, 0.3285, 0.2272), (0.03217, 0.5249, 0.2368), (0.01608, 0.5058, 0.2327), (0.209, 0.4757, 0.2196), (0.1628, 0.5125, 0.2368), (0.0, 0.5249, 0.2368), (0.246, 0.3147, 0.2218), (0.2486, 0.3058, 0.2774), (0.2591, 0.3037, 0.3065), (0.2484, 0.3405, 0.2241), (0.265, 0.1978, 0.3326), (0.265, -0.03355, 0.3196), (0.265, -0.09378, 0.3373), (0.265, -0.1574, 0.3598), (0.265, 0.05931, 0.3204), (0.265, 0.1075, 0.3208), (0.264, 0.2849, 0.4439), (0.265, -0.1881, -0.3196), (0.03217, -0.0434, -0.7487), (0.01608, -0.04126, -0.7288), (0.2466, -0.03709, -0.2608), (0.265, -0.03708, -0.2348), (0.265, -0.03202, -0.204), (0.265, -0.03709, -0.3052), (0.2466, -0.03709, -0.2799), (0.265, -0.03227, 0.07408), (0.2466, -0.0322, 0.1002), (0.2466, -0.0322, 0.1192), (0.265, -0.03202, 0.04337), (0.265, -0.0322, 0.1445), (0.265, -0.03202, -0.08031), (0.2307, -0.03662, 0.5765), (0.265, -0.01621, 0.5179), (0.0, -0.03662, 0.5765), (0.03217, -0.03662, 0.5765), (0.01608, -0.02989, 0.5579), (0.265, -0.0442, -0.6644), (0.265, -0.04501, -0.6997), (0.2307, -0.0434, -0.7487), (0.0, -0.0434, -0.7487), (0.2558, -0.0322, 0.1319), (0.2558, -0.03709, -0.2925), (0.265, -0.03738, -0.3205), (0.265, -0.03164, 0.1579), (0.265, -0.0247, 0.3197), (0.265, 0.154, -0.08031), (0.265, -0.04629, -0.2297), (0.265, 0.1199, -0.2297), (0.265, 0.154, 0.0427), (0.265, 0.1193, 0.0692), (0.265, -0.03625, -0.2297), (0.265, 0.154, -0.2033), (0.265, -0.04227, 0.0692), (0.265, -0.1374, -0.2033), (0.265, 0.06317, 0.0692), (0.265, -0.1374, -0.08031), (0.265, -0.1024, -0.2297), (0.265, -0.1374, 0.04269), (0.265, -0.1031, 0.0692), (0.265, 0.05913, -0.2297), (0.265, -0.03223, 0.0692), (0.2489, -0.04234, 0.09701), (0.2489, 0.1135, 0.09701), (0.2489, 0.1805, 0.09506), (0.2489, 0.1819, 0.03628), (0.2489, -0.09743, 0.09701), (0.2489, -0.1644, 0.09506), (0.2489, -0.165, 0.03628), (0.2489, -0.04723, -0.2576), (0.2489, 0.1819, -0.1969), (0.2489, 0.1143, -0.2576), (0.2489, 0.1837, -0.2581), (0.2489, -0.165, -0.1969), (0.2489, 0.06409, 0.09701), (0.2489, -0.09666, -0.2576), (0.2489, 0.05921, -0.2576), (0.2489, -0.1647, -0.2581), (0.2489, -0.165, -0.08031), (0.2489, 0.1819, -0.08031), (0.2489, -0.03709, -0.2576), (0.2489, -0.03221, 0.09701), (0.265, 0.1532, 0.06895), (0.265, 0.1541, -0.2294), (0.265, -0.1362, -0.2298), (0.265, -0.1373, 0.0681), (0.209, 0.4757, 0.04058), (0.01608, -0.5135, 0.04941), (0.03217, -0.5289, 0.05186), (0.1628, 0.5125, 0.04791), (0.0, 0.5249, 0.0487), (0.2466, 0.2117, 0.04258), (0.265, 0.2333, 0.04068), (0.2466, 0.1851, 0.03082), (0.265, -0.1419, 0.03775), (0.2466, -0.1682, 0.03082), (0.265, 0.1588, 0.03775), (0.2466, -0.1947, 0.03082), (0.265, 0.1196, 0.03848), (0.265, -0.1028, 0.03848), (0.265, 0.0584, 0.03848), (0.265, -0.04153, 0.03848), (0.265, -0.2164, 0.03101), (0.03217, 0.5249, 0.0487), (0.01608, 0.5058, 0.04806), (0.2101, -0.4801, 0.03722), (0.1634, -0.516, 0.05186), (0.0, -0.5289, 0.05186), (0.2558, -0.2056, 0.03092), (0.2558, 0.2225, 0.04163), (0.265, -0.2357, 0.03146), (0.265, 0.2472, 0.04068), (0.265, -0.03202, 0.03848), (0.265, 0.154, 0.03784), (0.265, -0.1374, 0.03783), (0.2489, -0.165, 0.03167), (0.2489, 0.1819, 0.03167), (0.1634, -0.516, -0.3044), (0.265, -0.2569, -0.2857), (0.2558, -0.246, -0.2853), (0.265, -0.2775, -0.2882), (0.03217, -0.5289, -0.3028), (0.0, -0.5289, -0.3025), (0.01608, -0.5135, -0.3045), (0.2099, -0.4808, -0.299), (0.2466, -0.235, -0.2849), (0.2466, 0.1847, -0.267), (0.2466, -0.1696, -0.2622), (0.2466, 0.0592, -0.2621), (0.2466, 0.1135, -0.2641), (0.2466, -0.04723, -0.2621), (0.2466, -0.09586, -0.2621), (0.2466, 0.2117, -0.2563), (0.265, -0.2191, -0.2116), (0.265, 0.2333, -0.2565), (0.03217, 0.5249, -0.2486), (0.01608, 0.5058, -0.2438), (0.209, 0.4757, -0.2538), (0.1628, 0.5125, -0.2621), (0.0, 0.5249, -0.2486), (0.2558, 0.2225, -0.2564), (0.2558, -0.2083, -0.2125), (0.265, -0.2385, -0.2121), (0.265, 0.2528, -0.2563), (0.2466, -0.03709, -0.2621), (0.2466, -0.1974, -0.2134), (0.1634, -0.516, -0.2179), (0.0, -0.5289, -0.2178), (0.03217, -0.5289, -0.2178), (0.01608, -0.5135, -0.2142), (0.2101, -0.4801, -0.2152), (0.265, 0.196, 0.1449), (0.1994, 0.384, -0.7444), (0.2558, 0.2026, -0.3778), (0.265, 0.211, -0.3954), (0.2466, 0.2012, 0.03794), (0.265, 0.1771, 0.3299), (0.2387, 0.3714, -0.6932), (0.265, 0.1943, 0.161), (0.2466, 0.1998, 0.1078), (0.265, 0.2213, -0.4168), (0.2466, 0.1994, -0.3634), (0.2558, 0.1973, 0.1323), (0.2466, 0.2012, -0.2605), (0.2466, 0.2012, 0.04281), (0.244, 0.3528, -0.6501), (0.2466, 0.2, -0.3353), (0.265, 0.1587, 0.5352), (0.2466, 0.2012, -0.2545), (0.2307, 0.1445, 0.5994), (0.2466, 0.1986, 0.1196), (0.2466, 0.2012, -0.08031), (0.2466, 0.2012, -0.196), (0.2085, 0.4174, -0.5016), (0.2487, 0.0592, -0.2827), (0.2487, -0.04234, 0.1221), (0.2212, -0.3873, 0.3313), (0.2487, 0.2204, 0.1226), (0.2487, 0.1127, 0.1221), (0.2487, -0.2036, -0.2832), (0.2487, -0.09586, -0.2827), (0.2487, -0.04723, -0.2827), (0.2487, 0.06409, 0.1221), (0.2487, -0.1666, 0.1958), (0.2487, -0.09663, 0.152), (0.2122, 0.4065, 0.4505), (0.2097, 0.415, 0.4408), (0.2487, 0.2141, 0.04741), (0.2487, -0.1975, 0.1769), (0.2184, -0.3964, 0.3158), (0.2487, 0.2141, -0.08031), (0.2487, -0.1975, 0.08991), (0.2487, -0.1972, 0.03542), (0.2487, 0.1834, -0.3564), (0.2487, 0.1135, -0.3126), (0.219, -0.3936, -0.6149), (0.2163, -0.4027, -0.6046), (0.2487, -0.1972, -0.208), (0.2487, 0.2141, -0.3376), (0.2059, 0.4267, -0.4859), (0.2487, -0.1972, -0.08031), (0.2487, 0.2141, -0.2505), (0.2487, 0.2141, -0.196), (0.2357, 0.3226, -0.4112), (0.2413, 0.3029, -0.429), (0.2451, -0.3065, 0.2801), (0.2398, -0.3242, 0.2632), (0.2411, 0.3041, 0.2655), (0.2411, 0.3041, 0.2176), (0.2487, -0.03709, -0.2827), (0.2487, -0.0322, 0.1221), (0.2487, 0.2141, 0.04236), (0.2487, -0.1972, 0.03084), (0.2487, -0.2375, -0.285), (0.2487, -0.1998, -0.2132), (0.2487, 0.2141, -0.2563), (0.2487, 0.2002, -0.3667), (0.2487, 0.1983, 0.1225), (0.2466, 0.1838, -0.3285), (0.2466, -0.2024, -0.2735), (0.2466, 0.1135, -0.2965), (0.2466, -0.04723, -0.2747), (0.2466, -0.09586, -0.2747), (0.2466, 0.2117, -0.3149), (0.209, 0.4757, -0.3202), (0.1628, 0.5125, -0.3324), (0.0, 0.5249, -0.3215), (0.265, 0.2538, -0.3084), (0.2466, -0.03709, -0.2747), (0.03217, -0.5289, -0.2782), (0.01608, -0.5135, -0.2784), (0.2466, -0.2241, -0.2642), (0.2099, -0.4806, -0.2747), (0.2466, 0.0592, -0.2747), (0.265, -0.246, -0.2642), (0.265, 0.2333, -0.3073), (0.03217, 0.5249, -0.3215), (0.01608, 0.5058, -0.3153), (0.2558, 0.2225, -0.3111), (0.2558, -0.2351, -0.2642), (0.265, -0.2662, -0.2662), (0.0, -0.5289, -0.278), (0.1634, -0.516, -0.2794), (0.2466, 0.2003, -0.3137), (0.2487, -0.2266, -0.2642), (0.2487, 0.2141, -0.314), (0.2466, -0.19, -0.2803), (0.2601, -0.3134, -0.6997), (0.1634, -0.516, -0.2573), (0.2558, -0.2291, -0.2527), (0.265, -0.2595, -0.2531), (0.2466, -0.1918, -0.2736), (0.2466, -0.1927, -0.2702), (0.2466, -0.2203, -0.2569), (0.2558, -0.1867, -0.2929), (0.21, -0.4805, -0.2566), (0.222, -0.3207, -0.749), (0.2487, -0.2223, -0.2559), (0.265, -0.1834, -0.3056), (0.265, -0.1798, -0.3196), (0.2642, -0.2997, -0.6606), (0.265, -0.2402, -0.2528), (0.2487, -0.1893, -0.2831), (0.01608, -0.3136, -0.7278), (0.03217, -0.3236, -0.749), (0.0, -0.3236, -0.749), (0.01608, -0.5135, -0.2504), (0.03217, -0.5289, -0.2519), (0.0, -0.5289, -0.2518), (0.265, -0.1751, -0.3377), (0.0, 0.3985, -0.7426), (0.03217, 0.3985, -0.7426), (0.01608, 0.3886, -0.7228), (0.03217, 0.06546, -0.7487), (0.01608, 0.06463, -0.7288), (0.265, 0.05048, -0.204), (0.265, 0.05566, 0.07408), (0.2466, 0.05567, 0.1002), (0.2466, 0.05567, 0.1192), (0.265, 0.05567, 0.1445), (0.265, 0.05048, -0.08031), (0.2307, 0.02442, 0.5765), (0.265, 0.0478, 0.5179), (0.0, 0.02442, 0.5765), (0.265, 0.06874, -0.6656), (0.2558, 0.05077, -0.2925), (0.265, 0.05535, 0.1591), (0.2466, 0.05077, -0.2608), (0.265, 0.05084, -0.2348), (0.265, 0.05077, -0.3052), (0.2466, 0.05077, -0.2799), (0.265, 0.05048, 0.04337), (0.03217, 0.02442, 0.5765), (0.01608, 0.03181, 0.5579), (0.265, 0.06846, -0.6997), (0.2307, 0.06546, -0.7487), (0.0, 0.06546, -0.7487), (0.2558, 0.05567, 0.1319), (0.265, 0.05161, -0.3218), (0.265, 0.05196, 0.3204), (0.265, 0.05078, -0.2297), (0.265, 0.05482, 0.0692), (0.2489, 0.05566, 0.09701), (0.2489, 0.05078, -0.2576), (0.265, 0.05048, 0.03848), (0.2466, 0.05077, -0.2621), (0.2487, 0.05077, -0.2827), (0.2487, 0.05567, 0.1221), (0.2466, 0.05077, -0.2747), (0.265, -0.2358, 0.1579), (0.03217, -0.5289, 0.2033), (0.2558, -0.1574, 0.1998), (0.265, -0.1437, 0.3549), (0.03217, -0.1085, 0.5765), (0.0, -0.5289, 0.2037), (0.2487, -0.1975, 0.1668), (0.2101, -0.4801, 0.1799), (0.2558, -0.2058, 0.1622), (0.265, -0.1559, 0.2116), (0.01608, -0.5135, 0.2013), (0.265, -0.09503, 0.5179), (0.01608, -0.1084, 0.5579), (0.2466, -0.1951, 0.1682), (0.1634, -0.516, 0.2003), (0.2307, -0.1087, 0.5765), (0.2466, -0.1664, 0.181), (0.265, -0.1548, 0.2242), (0.2466, -0.159, 0.1881), (0.265, -0.2164, 0.1562), (0.2487, -0.1586, 0.1908), (0.0, -0.1085, 0.5765), (0.2466, 0.2703, -0.407), (0.265, 0.2703, -0.2508), (0.2558, 0.2703, -0.3665), (0.2466, 0.2703, 0.1592), (0.265, 0.2703, -0.5576), (0.265, 0.2703, 0.04569), (0.266, 0.2703, 0.2411), (0.265, 0.2703, -0.2561), (0.265, 0.2703, -0.5063), (0.265, 0.2703, -0.3093), (0.2563, 0.2703, 0.2231), (0.2307, 0.2703, 0.7157), (0.2466, 0.2703, 0.2047), (0.265, 0.2703, -0.3418), (0.2466, 0.2703, -0.3785), (0.2307, 0.2703, -0.7487), (0.265, 0.2703, -0.08147), (0.265, 0.2703, -0.6575), (0.2653, 0.2703, 0.0923), (0.265, 0.2703, -0.6997), (0.2658, 0.2703, 0.2612), (0.265, 0.2703, -0.4311), (0.2487, 0.2703, -0.4097), (0.2558, 0.2703, -0.419), (0.265, 0.2703, -0.3542), (0.2654, 0.2703, 0.5), (0.265, 0.2703, 0.6278), (0.2656, 0.2703, 0.1203), (0.2487, 0.2703, -0.3758), (0.265, 0.2703, -0.4457), (0.265, 0.2703, -0.1963), (0.265, 0.2703, 0.5479), (0.265, 0.2703, 0.04067), (0.2488, 0.2703, 0.155), (0.2656, 0.2703, 0.433), (0.2562, 0.2703, 0.1404), (0.2488, 0.2703, 0.2089), (0.265, 0.2703, -0.3309), (0.2643, 0.284, 0.1344), (0.2637, 0.2838, -0.5719), (0.2637, 0.2838, -0.2507), (0.2548, 0.2813, -0.3714), (0.246, 0.2788, 0.1724), (0.246, 0.2788, 0.2169), (0.2637, 0.2838, 0.0457), (0.2637, 0.2838, -0.2561), (0.2481, 0.2794, 0.1683), (0.264, 0.2839, 0.1063), (0.2306, 0.2744, 0.7229), (0.2637, 0.2838, 0.04066), (0.2637, 0.2838, -0.347), (0.2637, 0.2838, -0.4498), (0.246, 0.2788, -0.3832), (0.2637, 0.2838, -0.3592), (0.2637, 0.2838, -0.6997), (0.2306, 0.2744, -0.7487), (0.2637, 0.2838, -0.6572), (0.2552, 0.2814, 0.154), (0.2645, 0.2841, 0.2727), (0.2637, 0.2838, -0.3097), (0.248, 0.2794, -0.414), (0.2548, 0.2813, -0.4233), (0.2553, 0.2814, 0.2348), (0.248, 0.2794, -0.3806), (0.2637, 0.2838, 0.6346), (0.2481, 0.2794, 0.221), (0.246, 0.2788, -0.4113), (0.2637, 0.2838, 0.554), (0.2637, 0.2838, -0.1963), (0.2637, 0.2838, -0.5191), (0.2637, 0.2838, -0.4353), (0.2637, 0.2838, -0.08169), (0.2647, 0.2841, 0.2525), (0.2637, 0.2838, -0.3315), (0.2652, 0.2624, 0.546), (0.2634, -0.3023, -0.4662), (0.2634, -0.3023, 0.1633), (0.2634, -0.3023, -0.2892), (0.2634, -0.3023, 0.2931), (0.2634, -0.3023, 0.03752), (0.2634, -0.3023, 0.2113), (0.2305, -0.2925, -0.7489), (0.2634, -0.3023, -0.6997), (0.2634, -0.3023, 0.1744), (0.2634, -0.3023, 0.03287), (0.2634, -0.3023, 0.2258), (0.2634, -0.3023, 0.3069), (0.2634, -0.3023, -0.2537), (0.2634, -0.3023, -0.2077), (0.2458, -0.2971, -0.4012), (0.2634, -0.3023, -0.494), (0.2634, -0.3023, -0.0802), (0.2634, -0.3023, 0.3774), (0.2478, -0.2977, 0.2442), (0.2478, -0.2977, 0.2745), (0.2634, -0.3023, -0.3602), (0.2634, -0.3023, -0.2128), (0.2267, -0.3066, 0.5094), (0.2546, -0.2997, 0.2367), (0.2634, -0.3023, -0.2673), (0.2634, -0.3023, -0.6682), (0.2634, -0.3023, -0.6605), (0.2458, -0.2971, 0.2464), (0.2478, -0.2977, -0.3956), (0.2546, -0.2997, -0.3799), (0.2634, -0.3023, 0.4622), (0.2458, -0.2971, -0.4374), (0.2478, -0.2977, -0.442), (0.2546, -0.2997, 0.2821), (0.2634, -0.3023, 0.09209), (0.2634, -0.3023, -0.3234), (0.2458, -0.2971, 0.2723), (0.265, -0.2863, -0.4515), (0.265, -0.2863, -0.6607), (0.265, -0.2863, 0.1624), (0.2558, -0.2863, -0.4403), (0.265, -0.2863, -0.2887), (0.265, -0.2863, 0.2877), (0.265, -0.2863, 0.2047), (0.265, -0.2863, -0.2127), (0.265, -0.2863, -0.08021), (0.265, -0.2863, -0.6428), (0.265, -0.2863, 0.2189), (0.265, -0.2863, 0.3014), (0.2466, -0.2863, 0.2401), (0.265, -0.2863, 0.3762), (0.265, -0.2863, -0.2536), (0.2307, -0.2863, 0.5199), (0.265, -0.2863, -0.6997), (0.265, -0.2863, -0.479), (0.265, -0.2863, 0.03265), (0.2558, -0.2863, 0.2766), (0.265, -0.2863, -0.2075), (0.265, -0.2863, -0.3423), (0.2558, -0.2863, 0.2301), (0.2487, -0.2863, 0.2379), (0.2466, -0.2863, -0.4214), (0.265, -0.2863, 0.09195), (0.2307, -0.2863, -0.7489), (0.2487, -0.2863, -0.3779), (0.2558, -0.2863, -0.3622), (0.265, -0.2863, -0.267), (0.265, -0.2863, 0.4657), (0.2487, -0.2863, 0.2688), (0.265, -0.2863, 0.1736), (0.2466, -0.2863, -0.3834), (0.2487, -0.2863, -0.426), (0.265, -0.2863, 0.03729), (0.265, -0.2863, -0.3053), (0.2466, -0.2863, 0.2666), (0.0, 0.2568, 0.7017), (0.0, 0.2798, 0.7256), (0.03217, 0.2798, 0.7256), (0.03217, 0.2568, 0.7017), (0.01608, 0.286, 0.7073), (0.01608, 0.2629, 0.6832), (0.0, -0.2996, 0.5138), (0.0, -0.2489, 0.5368), (0.03217, -0.2489, 0.5368), (0.03217, -0.2996, 0.5138), (0.01608, -0.2411, 0.5194), (0.01608, -0.2905, 0.497), (0.0, 0.1325, 0.5954), (0.03217, 0.1325, 0.5954), (0.01608, 0.1389, 0.5762), (0.0, 0.2368, -0.7487), (0.0, 0.3052, -0.7487), (0.03217, 0.2368, -0.7487), (0.03217, 0.3052, -0.7487), (0.01608, 0.2313, -0.7288), (0.01608, 0.2978, -0.7288), (0.0, -0.267, -0.7489), (0.0, -0.2105, -0.7488), (0.03217, -0.267, -0.7489), (0.03217, -0.2105, -0.7488), (0.01608, -0.2586, -0.7281), (0.01608, -0.2037, -0.7284)], [], [(99, 2, 14, 100), (254, 718, 714, 256), (78, 46, 659, 657), (2, 3, 15, 14), (563, 8, 21, 561), (5, 6, 19, 18), (249, 73, 38, 247), (266, 268, 45, 76), (74, 49, 50, 81), (386, 82, 44, 381), (0, 10, 11, 33), (216, 9, 22, 214), (380, 379, 19, 6), (265, 61, 5, 267), (33, 11, 12, 32), (30, 23, 10, 0), (4, 16, 17, 31), (241, 240, 15, 3), (689, 24, 26, 688), (24, 29, 25, 26), (72, 34, 42, 80), (666, 79, 48, 664), (668, 690, 40, 71), (76, 45, 44, 82), (218, 213, 43, 75), (71, 40, 39, 77), (83, 47, 35, 70), (244, 70, 35, 242), (84, 36, 46, 78), (81, 50, 34, 72), (889, 75, 43, 887), (885, 882, 881, 886), (33, 58, 56, 0), (31, 66, 65, 4), (241, 3, 54, 243), (901, 69, 53, 899), (2, 64, 54, 3), (24, 55, 63, 29), (216, 217, 60, 9), (5, 61, 62, 6), (689, 667, 55, 24), (863, 853, 807, 806), (102, 665, 666, 103), (0, 56, 51, 30), (380, 6, 62, 387), (32, 59, 58, 33), (245, 8, 57, 248), (888, 60, 75, 889), (892, 63, 77, 894), (58, 81, 72, 56), (890, 894, 77, 39), (66, 84, 78, 65), (243, 54, 70, 244), (901, 897, 41, 69), (64, 83, 70, 54), (55, 71, 77, 63), (217, 218, 75, 60), (61, 76, 82, 62), (667, 668, 71, 55), (266, 76, 61, 265), (665, 67, 79, 666), (56, 72, 80, 51), (387, 62, 82, 386), (59, 74, 81, 58), (248, 57, 73, 249), (497, 97, 98, 498), (475, 456, 89, 420), (287, 87, 85, 285), (286, 93, 86, 289), (483, 95, 97, 497), (285, 85, 93, 286), (287, 288, 88, 87), (498, 98, 96, 484), (483, 480, 94, 95), (891, 895, 894, 890), (13, 779, 780, 1), (64, 102, 103, 83), (2, 99, 102, 64), (83, 103, 101, 47), (1, 546, 551, 13), (457, 90, 104, 458), (458, 104, 106, 459), (460, 461, 113, 111), (461, 462, 115, 113), (192, 195, 143, 154), (460, 111, 89, 456), (92, 122, 123, 112), (159, 91, 121, 160), (107, 558, 553, 105), (105, 553, 564, 121, 91), (215, 393, 127, 126), (719, 114, 112, 123, 721), (114, 129, 130, 116), (719, 716, 129, 114), (382, 132, 133, 383), (466, 464, 149, 151), (465, 466, 151, 153), (520, 150, 152, 523), (622, 615, 110, 419), (436, 312, 191, 418), (674, 669, 108, 200), (445, 417, 109, 441), (441, 109, 120, 451), (119, 442, 477, 446), (469, 463, 118, 166), (547, 329, 189, 548), (454, 442, 119, 108), (440, 198, 119, 446), (198, 200, 108, 119), (120, 448, 478, 451), (134, 443, 476, 444), (627, 146, 145, 614), (520, 557, 562, 150), (155, 453, 479, 452), (671, 159, 160, 672), (457, 468, 158, 90), (615, 616, 147, 110), (450, 448, 120, 197), (625, 519, 144, 613), (645, 640, 147, 616), (157, 154, 143), (447, 453, 155, 162), (449, 161, 134, 444), (695, 685, 161, 449), (691, 315, 175, 673), (833, 856, 842, 803), (705, 318, 170, 712), (402, 320, 172, 394), (321, 556, 545, 168), (318, 314, 169, 170), (315, 321, 168, 175), (697, 470, 167, 682), (304, 136, 135, 303), (469, 166, 163, 471), (471, 163, 156, 467), (465, 153, 167, 470), (150, 562, 566, 148), (197, 120, 109, 199), (322, 177, 172, 320), (602, 580, 127, 393), (600, 383, 133, 583), (325, 316, 174, 180), (503, 486, 178, 323), (327, 711, 722, 182), (328, 327, 182, 183), (329, 330, 186, 189), (840, 332, 188, 800, 837), (333, 648, 652, 184), (330, 313, 185, 186), (312, 333, 184, 191), (467, 156, 196, 472), (464, 473, 193, 149), (334, 201, 188, 332), (864, 828, 814, 870), (597, 303, 135, 593), (337, 311, 190, 204), (338, 203, 202, 335), (632, 336, 205, 629), (340, 339, 206, 207), (487, 549, 558, 107), (194, 148, 566, 565), (489, 116, 130, 491), (507, 443, 134, 492), (493, 495, 162, 155), (492, 134, 161, 494), (508, 493, 155, 452), (506, 423, 162, 495), (510, 490, 193, 473), (509, 472, 196, 488), (502, 328, 183, 496), (326, 340, 207, 179), (32, 12, 210, 211), (74, 209, 212, 49), (32, 211, 208, 59), (59, 208, 209, 74), (177, 362, 357, 172), (347, 180, 174, 345), (790, 601, 402, 787), (219, 10, 23, 789, 792), (878, 880, 218, 217), (51, 877, 773, 30), (880, 875, 213, 218), (30, 773, 789, 23), (10, 219, 12, 11), (172, 357, 371), (399, 398, 220, 221), (397, 224, 222, 400), (399, 221, 223, 396), (396, 223, 224, 397), (505, 369, 178, 486), (395, 404, 362, 177), (97, 228, 229, 98), (95, 226, 228, 97), (98, 229, 227, 96), (95, 94, 225, 226), (228, 233, 234, 229), (226, 231, 233, 228), (229, 234, 232, 227), (226, 225, 230, 231), (207, 366, 376, 179), (206, 372, 366, 207), (630, 238, 239, 631), (619, 236, 238, 630), (631, 239, 237, 620), (619, 618, 235, 236), (528, 537, 372, 206), (306, 243, 244, 307), (309, 241, 243, 306), (307, 244, 242, 310), (309, 308, 240, 241), (305, 360, 775, 778), (367, 204, 190, 374), (394, 403, 783, 797), (552, 355, 168, 545), (686, 248, 249, 687), (675, 245, 248, 686), (687, 249, 247, 677), (8, 245, 246, 21), (355, 353, 175, 168), (715, 253, 258, 724), (253, 252, 259, 258), (718, 254, 251, 707), (254, 255, 250, 251), (707, 251, 253, 715), (251, 250, 252, 253), (426, 255, 257, 427), (255, 254, 256, 257), (424, 438, 375, 169), (169, 375, 349, 170), (170, 349, 720, 712), (852, 822, 830, 867), (886, 264, 263, 884), (68, 37, 882, 885), (886, 881, 262, 264), (391, 351, 174, 384), (264, 266, 265, 263), (263, 265, 267, 260), (264, 262, 268, 266), (482, 284, 281, 481), (284, 283, 280, 281), (283, 704, 713, 280), (500, 273, 284, 482), (273, 274, 283, 284), (274, 717, 704, 283), (500, 499, 270, 273), (273, 270, 271, 274), (274, 271, 710, 717), (481, 281, 276, 501), (281, 280, 277, 276), (280, 713, 708, 277), (182, 343, 352, 183), (722, 703, 343, 182), (390, 385, 180, 347), (496, 504, 365, 203), (66, 515, 517, 84), (84, 517, 516, 36), (31, 511, 515, 66), (365, 363, 202, 203), (858, 873, 835, 820), (368, 346, 188, 201), (354, 188, 346), (652, 653, 361, 184), (374, 190, 373), (14, 295, 294, 100), (551, 559, 293, 13), (13, 293, 781, 779), (25, 292, 291, 26), (296, 301, 290, 27), (432, 431, 301, 296), (53, 69, 300, 299), (28, 53, 299, 297), (69, 41, 298, 300), (28, 297, 296, 27), (191, 184, 361, 377), (418, 191, 377, 437), (186, 185, 350, 358), (189, 186, 358, 364), (204, 367, 360, 305), (236, 235, 308, 309), (239, 307, 310, 237), (236, 309, 306, 238), (238, 306, 307, 239), (788, 777, 303, 597), (560, 140, 555, 137), (311, 342, 302, 190), (548, 189, 364, 554), (344, 373, 190, 302), (567, 598, 342, 311), (778, 766, 341, 305), (584, 596, 340, 326), (606, 586, 328, 502), (596, 595, 339, 340), (639, 592, 336, 632), (594, 338, 335, 591), (593, 567, 311, 337), (305, 341, 337, 204), (858, 820, 829, 865), (590, 334, 332, 589), (575, 574, 333, 312), (588, 568, 313, 330), (574, 656, 648, 333), (871, 832, 589, 332, 840), (587, 588, 330, 329), (586, 585, 327, 328), (585, 709, 711, 327), (605, 503, 323, 581), (583, 570, 316, 325), (385, 388, 325, 180), (395, 177, 322, 401), (580, 322, 320, 579), (576, 572, 321, 315), (578, 569, 314, 318), (572, 611, 556, 321), (601, 579, 320, 402), (723, 578, 318, 705), (819, 868, 856, 833), (701, 576, 315, 691), (598, 785, 786, 342), (603, 575, 312, 436), (550, 410, 355, 552), (19, 347, 345, 18), (855, 809, 816, 845), (812, 851, 844, 821), (765, 230, 225, 793), (764, 781, 293), (410, 409, 353, 355), (769, 220, 398, 404, 772), (362, 210, 12, 357), (379, 390, 347, 19), (816, 813, 857, 845), (793, 225, 94, 796), (770, 531, 230, 765), (358, 350, 291, 292), (20, 408, 706, 714), (839, 801, 834, 862), (15, 374, 373, 295, 14), (240, 367, 374, 15), (360, 308, 235, 798, 775), (294, 295, 373, 344), (406, 257, 256, 407), (808, 869, 843, 805), (862, 834, 804, 872), (437, 377, 301, 431), (377, 361, 290, 301), (293, 559, 794, 764), (439, 427, 257, 406), (763, 395, 401, 782), (404, 398, 210, 362), (838, 654, 825, 807, 853), (480, 220, 769, 774), (17, 16, 346, 368), (367, 240, 308, 360), (378, 345, 174, 351), (570, 599, 389, 316), (847, 859, 823, 810), (843, 847, 810, 805), (848, 811, 803, 842), (860, 849, 827, 818), (316, 389, 384, 174), (874, 836, 827, 849), (282, 387, 386, 279), (275, 380, 387, 282), (275, 272, 379, 380), (279, 386, 381, 278), (269, 18, 345, 378), (261, 269, 378, 392), (378, 351, 391, 392), (172, 371, 403, 394), (763, 772, 404, 395), (208, 396, 397, 209), (211, 399, 396, 208), (209, 397, 400, 212), (211, 210, 398, 399), (771, 602, 393, 767), (787, 402, 394, 797), (768, 767, 393, 215), (403, 411, 783), (750, 759, 411), (438, 439, 406, 375), (375, 406, 407, 349), (349, 407, 706, 720), (21, 246, 409, 410), (561, 21, 410, 550), (830, 817, 850, 867), (811, 848, 850, 817), (411, 371, 219, 792), (12, 219, 371, 357), (403, 371, 411), (837, 800, 815, 854), (654, 838, 846), (680, 693, 439, 438), (693, 676, 427, 439), (692, 437, 431, 678), (700, 603, 436, 679), (569, 604, 435, 314), (683, 418, 437, 692), (688, 678, 431, 432), (673, 680, 438, 424), (675, 426, 427, 676), (252, 430, 428, 259), (255, 426, 429, 250), (250, 429, 430, 252), (698, 685, 423, 506), (463, 474, 416, 118), (314, 435, 424, 169), (447, 162, 423, 455), (92, 421, 422, 122), (694, 669, 417, 445), (199, 109, 417, 425), (679, 436, 418, 683), (702, 622, 419, 684), (696, 475, 420, 670), (299, 300, 414, 413), (297, 299, 413, 433), (300, 298, 434, 414), (297, 433, 432, 296), (196, 156, 448, 450), (682, 694, 445, 416), (89, 111, 453, 447), (670, 695, 449, 158), (490, 106, 443, 507), (118, 441, 451, 166), (167, 153, 442, 454), (104, 90, 444, 476), (158, 449, 444, 90), (488, 508, 452, 115), (416, 445, 441, 118), (193, 440, 446, 149), (111, 113, 479, 453), (89, 447, 455, 420), (113, 115, 452, 479), (671, 421, 475, 696), (117, 415, 474, 463), (489, 192, 472, 509), (487, 510, 473, 194), (148, 194, 473, 464), (154, 467, 472, 192), (152, 465, 470, 164), (157, 471, 467, 154), (165, 469, 471, 157), (681, 164, 470, 697), (91, 159, 468, 457), (165, 117, 463, 469), (152, 150, 466, 465), (150, 148, 464, 466), (112, 460, 456, 92), (114, 116, 462, 461), (112, 114, 461, 460), (105, 458, 459, 107), (91, 457, 458, 105), (421, 92, 456, 475), (106, 104, 476, 443), (151, 149, 446, 477), (153, 151, 477, 442), (163, 166, 451, 478), (156, 163, 478, 448), (107, 459, 510, 487), (116, 489, 509, 462), (196, 450, 508, 488), (193, 490, 507, 440), (674, 698, 506, 425), (94, 480, 774, 796), (872, 804, 809, 855), (584, 326, 503, 605), (594, 606, 502, 338), (183, 352, 504, 496), (93, 481, 501, 86), (87, 88, 499, 500), (87, 500, 482, 85), (85, 482, 481, 93), (376, 505, 486, 179), (338, 502, 496, 203), (462, 509, 488, 115), (459, 106, 490, 510), (425, 506, 495, 199), (450, 197, 493, 508), (198, 492, 494, 200), (197, 199, 495, 493), (440, 507, 492, 198), (192, 489, 491, 195), (194, 565, 549, 487), (326, 179, 486, 503), (221, 220, 480, 483), (224, 498, 484, 222), (221, 483, 497, 223), (223, 497, 498, 224), (542, 285, 286, 543), (543, 286, 289, 541), (540, 544, 288, 287), (628, 512, 513, 633), (540, 287, 285, 542), (628, 634, 514, 512), (821, 844, 857, 813), (638, 607, 519, 625), (831, 861, 870, 814), (591, 608, 539, 143), (202, 363, 536, 527), (202, 527, 535, 335), (681, 415, 538, 699), (784, 618, 531, 770), (595, 609, 534, 339), (629, 621, 537, 528), (231, 230, 531, 532), (234, 530, 533, 232), (231, 532, 529, 233), (233, 529, 530, 234), (339, 534, 528, 206), (157, 521, 525, 165), (143, 539, 521, 157), (117, 165, 525, 524), (637, 617, 526, 557), (164, 522, 523, 152), (415, 117, 524, 538), (612, 520, 523, 614), (623, 515, 511, 636), (660, 543, 541, 662), (661, 542, 543, 660), (636, 511, 518, 626), (835, 873, 841, 802), (31, 17, 518, 511), (267, 5, 18, 269), (260, 267, 269, 261), (549, 485, 125, 558), (553, 124, 564), (556, 319, 171, 545), (405, 550, 552, 348), (610, 587, 329, 547), (562, 139, 138, 566), (342, 786, 795, 302), (612, 140, 560, 637), (559, 294, 344, 776, 794), (9, 563, 561, 22), (546, 99, 100, 551), (565, 566, 138, 176), (611, 571, 319, 556), (124, 553, 558, 125), (22, 561, 550, 405), (777, 791, 304, 303), (302, 795, 776, 344), (348, 552, 545, 171), (565, 176, 485, 549), (557, 526, 139, 562), (100, 294, 559, 551), (564, 124, 571, 611), (555, 140, 587, 610), (139, 526, 609, 595), (335, 535, 608, 591), (633, 513, 607, 638), (195, 491, 606, 594), (176, 584, 605, 485), (122, 422, 604, 569), (684, 419, 603, 700), (782, 401, 602, 771), (859, 860, 818, 823), (132, 382, 599, 570), (419, 110, 575, 603), (304, 791, 785, 598), (672, 160, 576, 701), (836, 874, 868, 819), (721, 123, 578, 723), (215, 126, 579, 601), (121, 564, 611, 572), (123, 122, 569, 578), (160, 121, 572, 576), (127, 580, 579, 126), (133, 132, 570, 583), (485, 605, 581, 125), (129, 716, 709, 585), (130, 129, 585, 586), (140, 145, 588, 587), (861, 831, 832, 871), (147, 640, 656, 574), (145, 146, 568, 588), (110, 147, 574, 575), (141, 590, 589, 142), (135, 136, 567, 593), (195, 594, 591, 143), (617, 137, 592, 639), (138, 139, 595, 596), (491, 130, 586, 606), (176, 138, 596, 584), (136, 304, 598, 567), (766, 788, 597, 341), (768, 215, 601, 790), (341, 597, 593, 337), (865, 829, 828, 864), (388, 600, 583, 325), (401, 322, 580, 602), (526, 617, 639, 609), (535, 643, 651, 608), (520, 612, 637, 557), (540, 642, 649, 544), (515, 623, 624, 517), (517, 624, 635, 516), (78, 657, 658, 65), (140, 612, 614, 145), (560, 137, 617, 637), (205, 370, 621, 629), (798, 235, 618, 784), (608, 651, 647, 539), (527, 536, 644, 655), (527, 655, 643, 535), (699, 538, 622, 702), (802, 841, 866, 824), (609, 639, 632, 534), (532, 531, 618, 619), (530, 631, 620, 533), (532, 619, 630, 529), (529, 630, 631, 530), (534, 632, 629, 528), (521, 646, 645, 616, 525), (539, 647, 646, 521), (524, 525, 616, 615), (522, 627, 614, 523), (538, 524, 615, 622), (648, 331, 187, 652), (655, 644, 634, 628), (654, 826, 825), (642, 636, 626, 649), (646, 613, 645), (826, 654, 846, 854, 815), (643, 633, 638, 651), (650, 641, 16, 4), (187, 412, 653, 652), (656, 573, 331, 648), (651, 638, 625, 647), (613, 144, 640, 645), (640, 144, 573, 656), (655, 628, 633, 643), (647, 625, 613, 646), (824, 866, 851, 812), (623, 661, 660, 624), (624, 660, 662, 635), (103, 666, 664, 101), (665, 102, 99, 546), (546, 1, 67, 665), (48, 79, 895, 891), (65, 658, 650, 4), (661, 623, 636, 642), (540, 542, 661, 642), (522, 699, 702, 627), (422, 672, 701, 604), (146, 684, 700, 568), (164, 681, 699, 522), (200, 494, 698, 674), (415, 681, 697, 474), (159, 671, 696, 468), (420, 455, 695, 670), (167, 454, 694, 682), (468, 696, 670, 158), (627, 702, 684, 146), (313, 679, 683, 185), (454, 108, 669, 694), (494, 161, 685, 698), (245, 675, 676, 246), (175, 353, 680, 673), (26, 291, 678, 688), (185, 683, 692, 350), (568, 700, 679, 313), (350, 692, 678, 291), (409, 246, 676, 693), (353, 409, 693, 680), (604, 701, 691, 435), (430, 687, 677, 428), (426, 675, 686, 429), (429, 686, 687, 430), (474, 697, 682, 416), (435, 691, 673, 424), (455, 423, 685, 695), (421, 671, 672, 422), (425, 417, 669, 674), (413, 414, 668, 667), (433, 413, 667, 689), (414, 434, 690, 668), (433, 689, 688, 432), (712, 720, 356, 173), (317, 705, 712, 173), (128, 719, 721), (128, 131, 716, 719), (717, 275, 282, 704), (713, 279, 278, 708), (181, 359, 703, 722), (577, 723, 705, 317), (52, 707, 715, 68), (714, 706, 407, 256), (128, 721, 723, 577), (709, 582, 324, 711), (720, 706, 408, 356), (716, 131, 582, 709), (718, 7, 20, 714), (704, 282, 279, 713), (717, 710, 272, 275), (711, 324, 181, 722), (68, 715, 724, 37), (7, 718, 707, 52), (869, 808, 801, 839), (581, 758, 728, 125), (571, 761, 735, 319), (747, 610, 547, 748), (372, 726, 755, 366), (733, 754, 554), (621, 734, 732, 537), (214, 22, 405, 759, 750, 799), (736, 216, 214, 751), (178, 752, 760, 323), (731, 745, 348, 171), (759, 405, 348, 745), (124, 737, 761, 571), (748, 547, 548, 746), (370, 762, 734, 621), (323, 760, 758, 581), (124, 125, 728, 737), (336, 592, 753, 727), (741, 757, 505, 376), (369, 730, 743), (744, 742, 292, 25), (749, 738, 370, 205), (729, 733, 554, 364), (178, 369, 743, 752), (319, 735, 731, 171), (537, 732, 726, 372), (738, 762, 370), (744, 25, 29, 740), (757, 730, 369, 505), (725, 555, 610, 747), (592, 137, 739, 753), (205, 336, 727, 749), (364, 358, 292, 742, 729), (746, 548, 554, 754), (137, 555, 725, 739), (366, 755, 741, 376), (761, 790, 787, 735), (785, 747, 748, 786), (726, 765, 793, 755), (794, 776, 754, 733), (732, 770, 765, 726), (734, 784, 770, 732), (773, 736, 751, 789), (752, 763, 782, 760), (797, 783, 745, 731), (411, 759, 745, 783), (737, 768, 790, 761), (786, 748, 746, 795), (762, 798, 784, 734), (760, 782, 771, 758), (737, 728, 767, 768), (727, 753, 788, 766), (796, 774, 757, 741), (730, 769, 772, 743), (779, 781, 742, 744), (778, 775, 738, 749), (764, 794, 733, 729), (752, 743, 772, 763), (735, 787, 797, 731), (755, 793, 796, 741), (775, 798, 762, 738), (779, 744, 740, 780), (774, 769, 730, 757), (791, 725, 747, 785), (753, 739, 777, 788), (758, 771, 767, 728), (792, 789, 751, 756), (750, 411, 792, 756), (729, 742, 781, 764), (795, 746, 754, 776), (739, 725, 791, 777), (749, 727, 766, 778), (750, 756, 799), (751, 214, 799, 756), (382, 836, 819, 599), (820, 201, 334, 829), (831, 142, 589, 832), (818, 827, 383, 600), (389, 833, 803, 384), (811, 391, 384, 803), (626, 824, 812, 649), (822, 260, 261, 830), (820, 835, 368, 201), (805, 810, 385, 390), (826, 354, 346, 16, 641, 825), (807, 825, 641), (810, 823, 388, 385), (142, 831, 814, 141), (808, 272, 710, 801), (368, 835, 802, 518, 17), (88, 288, 813, 816), (391, 811, 817, 392), (834, 271, 270, 804), (518, 802, 824, 626), (836, 382, 383, 827), (261, 392, 817, 830), (649, 812, 821, 544), (804, 270, 499, 809), (801, 710, 271, 834), (272, 808, 805, 390, 379), (823, 818, 600, 388), (544, 821, 813, 288), (354, 826, 815), (828, 590, 141, 814), (806, 807, 641, 650), (599, 819, 833, 389), (809, 499, 88, 816), (800, 188, 354, 815), (829, 334, 590, 828), (874, 128, 577, 868), (512, 858, 865, 513), (144, 861, 871, 573), (582, 131, 849, 860), (856, 317, 173, 842), (851, 644, 536, 844), (356, 848, 842, 173), (573, 871, 840, 331), (866, 634, 644, 851), (7, 852, 867, 20), (512, 514, 873, 858), (359, 181, 847, 843), (290, 838, 853, 27), (181, 324, 859, 847), (861, 144, 519, 870), (359, 869, 839, 703), (873, 514, 841), (845, 857, 363, 365), (848, 356, 408, 850), (343, 862, 872, 352), (331, 840, 837, 187), (128, 874, 849, 131), (841, 514, 634, 866), (867, 850, 408, 20), (838, 290, 361, 653, 663, 846), (352, 872, 855, 504), (703, 839, 862, 343), (869, 359, 843), (324, 582, 860, 859), (844, 536, 363, 857), (854, 846, 663, 653, 412), (607, 864, 870, 519), (28, 27, 853, 863), (868, 577, 317, 856), (504, 855, 845, 365), (187, 837, 854, 412), (513, 865, 864, 607), (80, 42, 876, 879), (879, 876, 875, 880), (51, 80, 879, 877), (877, 879, 880, 878), (736, 773, 877, 878), (878, 217, 216, 736), (68, 885, 883, 52), (885, 886, 884, 883), (57, 888, 889, 73), (73, 889, 887, 38), (563, 9, 60, 888), (57, 8, 563, 888), (884, 263, 260, 822), (822, 852, 883, 884), (852, 7, 52, 883), (67, 893, 895, 79), (893, 892, 894, 895), (657, 659, 896, 900), (900, 896, 897, 901), (657, 900, 898, 658), (900, 901, 899, 898), (658, 898, 806, 650), (863, 806, 898, 899), (28, 863, 899, 53), (63, 892, 740, 29), (780, 740, 892, 893), (67, 1, 780, 893)])
me_cube_001.polygons.foreach_set('use_smooth', [True] * 868)
me_cube_001.materials.append(mat_bummymcbumerson)
me_cube_001.use_remesh_preserve_volume = False
me_cube_001.use_remesh_preserve_attributes = False
me_cube_001.use_mirror_vertex_groups = False
me_cube_001.update()

# ---- objects
ob_jerry_l = bpy.data.objects.new('jerry_l', me_cube_008)
ob_cube_002 = bpy.data.objects.new('Cube.002', me_cube_005)
ob_cube_000 = bpy.data.objects.new('Cube.000', me_cube_004)
ob_jerry_h = bpy.data.objects.new('jerry_h', me_cube_001)

# ---- transforms, parenting, visibility, modifiers, constraints
ob_jerry_l.location = (0.0, 0.0, 0.0)
ob_jerry_l.lock_rotations_4d = False
ob_jerry_l.empty_display_type = 'ARROWS'
ob_jerry_l.lineart.crease_threshold = 0.0
_m = ob_jerry_l.modifiers.new('Mirror', 'MIRROR')
_m.use_clip = True
ob_cube_002.location = (0.0, 0.0, 0.0)
ob_cube_002.lock_rotations_4d = False
ob_cube_002.empty_display_type = 'ARROWS'
ob_cube_002.lineart.crease_threshold = 0.0
ob_cube_000.location = (0.0, 0.0, 0.0)
ob_cube_000.lock_rotations_4d = False
ob_cube_000.empty_display_type = 'ARROWS'
ob_cube_000.lineart.crease_threshold = 0.0
ob_jerry_h.location = (0.0, 0.0, 0.0)
ob_jerry_h.lock_rotations_4d = False
ob_jerry_h.empty_display_type = 'ARROWS'
ob_jerry_h.lineart.crease_threshold = 0.0
_m = ob_jerry_h.modifiers.new('Mirror', 'MIRROR')
_m.use_clip = True
_m = ob_jerry_h.modifiers.new('Subsurf', 'SUBSURF')
_m.uv_smooth = 'PRESERVE_CORNERS'
_m.quality = 1
_m.render_levels = 1
_m.show_only_control_edges = False

# ---- collection membership
col_collection_1.objects.link(ob_jerry_l)
col_collection_2.objects.link(ob_cube_002)
col_collection_2.objects.link(ob_cube_000)
col_collection_2.objects.link(ob_jerry_h)

# ---- scene / render settings (as saved in the file)
scene.frame_start = 1; scene.frame_end = 250; scene.frame_set(1)
scene.render.engine = 'BLENDER_EEVEE_NEXT'
scene.render.resolution_percentage = 50
scene.render.dither_intensity = 0.0
scene.render.use_bake_selected_to_active = True
scene.cycles.use_denoising = False
scene.cycles.samples = 10
scene.cycles.sampling_pattern = 'TABULATED_SOBOL'
scene.cycles.light_sampling_threshold = 0.0
scene.cycles.use_adaptive_sampling = False
scene.cycles.use_light_tree = False
scene.cycles.blur_glossy = 0.0
scene.cycles.pixel_filter_type = 'GAUSSIAN'
scene.cycles.sample_clamp_indirect = 0.0
scene.view_settings.view_transform = 'Standard'
bpy.context.view_layer.update()

# ---- added for rendering (the .blend has no active camera and no usable light): camera, sun
cam_auto = bpy.data.cameras.new('AutoCamera')
cam_auto.lens = 50.0
cam_auto.sensor_width = 36.0
cam_auto.clip_end = 1000.0
ob_auto_camera = bpy.data.objects.new('AutoCamera', cam_auto)
scene.collection.objects.link(ob_auto_camera)
ob_auto_camera.location = (1.79129, -2.15524, 1.44761)
ob_auto_camera.rotation_euler = (1.09748, -7.21219e-08, 0.694738)
scene.camera = ob_auto_camera
light_auto_sun = bpy.data.lights.new('AutoSun', 'SUN')
light_auto_sun.energy = 3.0
light_auto_sun.angle = 0.0523599
ob_auto_sun = bpy.data.objects.new('AutoSun', light_auto_sun)
scene.collection.objects.link(ob_auto_sun)
ob_auto_sun.rotation_euler = (0.872665, 0.174533, 0.523599)
bpy.context.view_layer.update()
